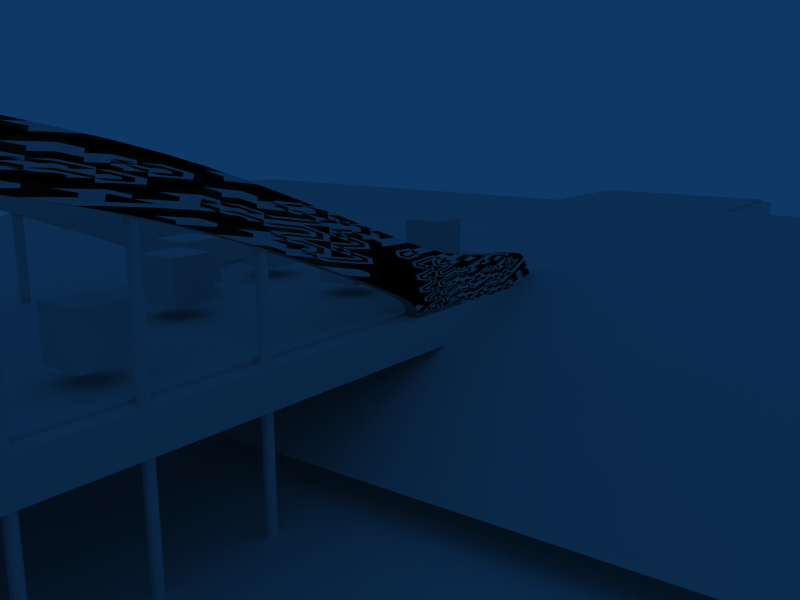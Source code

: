 # Source: bridge.blend  (saved by Blender 2.73.0; exported with 4.5.12 LTS)
import bpy
from mathutils import Matrix  # noqa: F401  (used for matrix-valued properties, if any)

bpy.ops.wm.read_factory_settings(use_empty=True)
scene = bpy.context.scene
scene.name = 'Scene'

# ---- collections
col_collection_1 = bpy.data.collections.new('Collection 1'); scene.collection.children.link(col_collection_1)

# ---- materials (node trees are filled in below, after node groups)
mat_material_006 = bpy.data.materials.new('Material.006')
mat_material_006.alpha_threshold = 0.0
mat_material_006.roughness = 0.5
mat_material_006.specular_intensity = 0.0
mat_material_006.line_color = (0.0, 0.0, 0.0, 1.0)
mat_material_007 = bpy.data.materials.new('Material.007')
mat_material_007.alpha_threshold = 0.0
mat_material_007.roughness = 0.5
mat_material_007.specular_intensity = 0.0
mat_material_007.line_color = (0.0, 0.0, 0.0, 1.0)
mat_material_002 = bpy.data.materials.new('Material.002')
mat_material_002.alpha_threshold = 0.0
mat_material_002.roughness = 0.5
mat_material_002.specular_intensity = 0.0
mat_material_002.line_color = (0.0, 0.0, 0.0, 1.0)
mat_material_004 = bpy.data.materials.new('Material.004')
mat_material_004.alpha_threshold = 0.0
mat_material_004.roughness = 0.5
mat_material_004.specular_intensity = 0.0
mat_material_004.line_color = (0.0, 0.0, 0.0, 1.0)
mat_material_001 = bpy.data.materials.new('Material.001')
mat_material_001.alpha_threshold = 0.0
mat_material_001.roughness = 0.5
mat_material_001.specular_intensity = 0.0
mat_material_001.line_color = (0.0, 0.0, 0.0, 1.0)
mat_material_005 = bpy.data.materials.new('Material.005')
mat_material_005.alpha_threshold = 0.0
mat_material_005.roughness = 0.5
mat_material_005.line_color = (0.0, 0.0, 0.0, 1.0)

# ---- node groups
ng_auto_smooth = bpy.data.node_groups.new('Auto Smooth', 'GeometryNodeTree')
_s = ng_auto_smooth.interface.new_socket(name='Geometry', in_out='OUTPUT', socket_type='NodeSocketGeometry')
_s = ng_auto_smooth.interface.new_socket(name='Geometry', in_out='INPUT', socket_type='NodeSocketGeometry')
_s = ng_auto_smooth.interface.new_socket(name='Angle', in_out='INPUT', socket_type='NodeSocketFloat')
_s.subtype = 'ANGLE'
_s.min_value = 0.0
_s.max_value = 3.142
ng_auto_smooth.is_modifier = True
_N = ng_auto_smooth.nodes; _L = ng_auto_smooth.links
n0 = _N.new('NodeGroupOutput'); n0.name = 'Group Output'; n0.location = (480, -100)
n1 = _N.new('NodeGroupInput'); n1.name = 'Group Input'; n1.location = (-420, -300)
n2 = _N.new('NodeGroupInput'); n2.name = 'Group Input.001'; n2.location = (-60, -100)
n3 = _N.new('GeometryNodeSetShadeSmooth'); n3.name = 'Set Shade Smooth'; n3.location = (120, -100)
n3.domain = 'EDGE'
n4 = _N.new('GeometryNodeSetShadeSmooth'); n4.name = 'Set Shade Smooth.001'; n4.location = (300, -100)
n5 = _N.new('GeometryNodeInputMeshEdgeAngle'); n5.name = 'Edge Angle'; n5.location = (-420, -220)
n6 = _N.new('GeometryNodeInputEdgeSmooth'); n6.name = 'Is Edge Smooth'; n6.location = (-60, -160)
n7 = _N.new('GeometryNodeInputShadeSmooth'); n7.name = 'Is Face Smooth'; n7.location = (-240, -340)
n8 = _N.new('FunctionNodeBooleanMath'); n8.name = 'Boolean Math'; n8.location = (-60, -220)
n9 = _N.new('FunctionNodeCompare'); n9.name = 'Compare'; n9.location = (-240, -180)
n9.operation = 'LESS_EQUAL'
_L.new(n5.outputs[0], n9.inputs[0])
_L.new(n4.outputs[0], n0.inputs[0])
_L.new(n1.outputs[1], n9.inputs[1])
_L.new(n9.outputs[0], n8.inputs[0])
_L.new(n7.outputs[0], n8.inputs[1])
_L.new(n2.outputs[0], n3.inputs[0])
_L.new(n6.outputs[0], n3.inputs[1])
_L.new(n3.outputs[0], n4.inputs[0])
_L.new(n8.outputs[0], n3.inputs[2])
n0.is_active_output = True

# ---- material node trees

# ---- world
world_world = bpy.data.worlds.new('World'); scene.world = world_world
world_world.color = (0.05656, 0.2208, 0.4)
world_world.use_sun_shadow = False
world_world.sun_shadow_jitter_overblur = 0.0
world_world.cycles.sampling_method = 'MANUAL'
world_world.cycles.sample_map_resolution = 256

# ---- cameras
cam_camera = bpy.data.cameras.new('Camera')
cam_camera.passepartout_alpha = 0.2
cam_camera.clip_end = 100.0
cam_camera.lens = 35.0
cam_camera.sensor_width = 32.0
cam_camera.sensor_height = 18.0
cam_camera.ortho_scale = 7.314
cam_camera.show_passepartout = False
cam_camera.show_safe_areas = True
cam_camera.dof.focus_distance = 0.0
cam_camera.dof.aperture_fstop = 128.0

# ---- lights
light_lamp = bpy.data.lights.new('Lamp', 'SPOT')
light_lamp.transmission_factor = 0.0
light_lamp.energy = 70.0
light_lamp.shadow_buffer_clip_start = 0.5
light_lamp.shadow_soft_size = 1.0
light_lamp.shadow_maximum_resolution = 0.006
light_lamp.use_absolute_resolution = True
light_lamp.cycles.use_multiple_importance_sampling = False
light_spot_001 = bpy.data.lights.new('Spot.001', 'POINT')
light_spot_001.transmission_factor = 0.0
light_spot_001.cutoff_distance = 30.0
light_spot_001.energy = 70.0
light_spot_001.shadow_buffer_clip_start = 1.001
light_spot_001.shadow_soft_size = 1.0
light_spot_001.shadow_maximum_resolution = 0.006
light_spot_001.use_absolute_resolution = True
light_spot_001.cycles.use_multiple_importance_sampling = False

# ---- meshes
me_cube_011 = bpy.data.meshes.new('Cube.011')
me_cube_011.from_pydata([(-1.0, -1.0, -1.0), (-1.0, 1.0, -1.0), (1.0, 1.0, -1.0), (1.0, -1.0, -1.0), (-1.0, -1.0, 1.0), (-1.0, 1.0, 1.0), (1.0, 1.0, 1.0), (1.0, -1.0, 1.0)], [], [(4, 5, 1, 0), (5, 6, 2, 1), (6, 7, 3, 2), (7, 4, 0, 3), (0, 1, 2, 3), (7, 6, 5, 4)])
me_cube_011.use_remesh_preserve_volume = False
me_cube_011.use_remesh_preserve_attributes = False
me_cube_011.use_mirror_vertex_groups = False
me_cube_011.update()
me_cube_010 = bpy.data.meshes.new('Cube.010')
me_cube_010.from_pydata([(-1.0, -1.0, -1.0), (-1.0, 1.0, -1.0), (1.0, 1.0, -1.0), (1.0, -1.0, -1.0), (-1.0, -1.0, 1.0), (-1.0, 1.0, 1.0), (1.0, 1.0, 1.0), (1.0, -1.0, 1.0)], [], [(4, 5, 1, 0), (5, 6, 2, 1), (6, 7, 3, 2), (7, 4, 0, 3), (0, 1, 2, 3), (7, 6, 5, 4)])
me_cube_010.use_remesh_preserve_volume = False
me_cube_010.use_remesh_preserve_attributes = False
me_cube_010.use_mirror_vertex_groups = False
me_cube_010.update()
me_cube_009 = bpy.data.meshes.new('Cube.009')
me_cube_009.from_pydata([(-1.0, -1.0, -1.0), (-1.0, 1.0, -1.0), (1.0, 1.0, -1.0), (1.0, -1.0, -1.0), (-1.0, -1.0, 1.0), (-1.0, 1.0, 1.0), (1.0, 1.0, 1.0), (1.0, -1.0, 1.0)], [], [(4, 5, 1, 0), (5, 6, 2, 1), (6, 7, 3, 2), (7, 4, 0, 3), (0, 1, 2, 3), (7, 6, 5, 4)])
me_cube_009.use_remesh_preserve_volume = False
me_cube_009.use_remesh_preserve_attributes = False
me_cube_009.use_mirror_vertex_groups = False
me_cube_009.update()
me_cube_008 = bpy.data.meshes.new('Cube.008')
me_cube_008.from_pydata([(-1.0, -1.0, -1.0), (-1.0, 1.0, -1.0), (1.0, 1.0, -1.0), (1.0, -1.0, -1.0), (-1.0, -1.0, 1.0), (-1.0, 1.0, 1.0), (1.0, 1.0, 1.0), (1.0, -1.0, 1.0)], [], [(4, 5, 1, 0), (5, 6, 2, 1), (6, 7, 3, 2), (7, 4, 0, 3), (0, 1, 2, 3), (7, 6, 5, 4)])
me_cube_008.use_remesh_preserve_volume = False
me_cube_008.use_remesh_preserve_attributes = False
me_cube_008.use_mirror_vertex_groups = False
me_cube_008.update()
me_cube_007 = bpy.data.meshes.new('Cube.007')
me_cube_007.from_pydata([(-1.0, -1.0, -1.0), (-1.0, 1.0, -1.0), (1.0, 1.0, -1.0), (1.0, -1.0, -1.0), (-1.0, -1.0, 1.0), (-1.0, 1.0, 1.0), (1.0, 1.0, 1.0), (1.0, -1.0, 1.0)], [], [(4, 5, 1, 0), (5, 6, 2, 1), (6, 7, 3, 2), (7, 4, 0, 3), (0, 1, 2, 3), (7, 6, 5, 4)])
me_cube_007.use_remesh_preserve_volume = False
me_cube_007.use_remesh_preserve_attributes = False
me_cube_007.use_mirror_vertex_groups = False
me_cube_007.update()
me_cube_006 = bpy.data.meshes.new('Cube.006')
me_cube_006.from_pydata([(-1.0, -1.0, -1.0), (-1.0, 1.0, -1.0), (1.0, 1.0, -1.0), (1.0, -1.0, -1.0), (-1.0, -1.0, 1.0), (-1.0, 1.0, 1.0), (1.0, 1.0, 1.0), (1.0, -1.0, 1.0)], [], [(4, 5, 1, 0), (5, 6, 2, 1), (6, 7, 3, 2), (7, 4, 0, 3), (0, 1, 2, 3), (7, 6, 5, 4)])
me_cube_006.use_remesh_preserve_volume = False
me_cube_006.use_remesh_preserve_attributes = False
me_cube_006.use_mirror_vertex_groups = False
me_cube_006.update()
me_cube_000 = bpy.data.meshes.new('Cube.000')
me_cube_000.from_pydata([(-1.0, -1.0, -1.0), (-1.0, 1.0, -1.0), (1.0, 1.0, -1.0), (1.0, -1.0, -1.0), (-1.0, -1.0, 1.0), (-1.0, 1.0, 1.0), (1.0, 1.0, 1.0), (1.0, -1.0, 1.0)], [], [(4, 5, 1, 0), (5, 6, 2, 1), (6, 7, 3, 2), (7, 4, 0, 3), (0, 1, 2, 3), (7, 6, 5, 4)])
me_cube_000.use_remesh_preserve_volume = False
me_cube_000.use_remesh_preserve_attributes = False
me_cube_000.use_mirror_vertex_groups = False
me_cube_000.update()
me_cube_004 = bpy.data.meshes.new('Cube.004')
me_cube_004.from_pydata([(-1.0, -1.0, -1.0), (-1.0, 1.0, -1.0), (1.0, 1.0, -1.0), (1.0, -1.0, -1.0), (-1.0, -1.0, 1.0), (-1.0, 1.0, 1.0), (1.0, 1.0, 1.0), (1.0, -1.0, 1.0)], [], [(4, 5, 1, 0), (5, 6, 2, 1), (6, 7, 3, 2), (7, 4, 0, 3), (0, 1, 2, 3), (7, 6, 5, 4)])
me_cube_004.use_remesh_preserve_volume = False
me_cube_004.use_remesh_preserve_attributes = False
me_cube_004.use_mirror_vertex_groups = False
me_cube_004.update()
me_cube_003 = bpy.data.meshes.new('Cube.003')
me_cube_003.from_pydata([(-1.0, -1.0, -1.0), (-1.0, 1.0, -1.0), (1.0, 1.0, -1.0), (1.0, -1.0, -1.0), (-1.0, -1.0, 1.0), (-1.0, 1.0, 1.0), (1.0, 1.0, 1.0), (1.0, -1.0, 1.0)], [], [(4, 5, 1, 0), (5, 6, 2, 1), (6, 7, 3, 2), (7, 4, 0, 3), (0, 1, 2, 3), (7, 6, 5, 4)])
me_cube_003.use_remesh_preserve_volume = False
me_cube_003.use_remesh_preserve_attributes = False
me_cube_003.use_mirror_vertex_groups = False
me_cube_003.update()
me_cube_005 = bpy.data.meshes.new('Cube.005')
me_cube_005.from_pydata([(-1.0, -1.0, -1.0), (-1.0, 1.0, -1.0), (1.0, 1.0, -1.0), (1.0, -1.0, -1.0), (-1.0, -1.0, 1.0), (-1.0, 1.0, 1.0), (1.0, 1.0, 1.0), (1.0, -1.0, 1.0)], [], [(4, 5, 1, 0), (5, 6, 2, 1), (6, 7, 3, 2), (7, 4, 0, 3), (0, 1, 2, 3), (7, 6, 5, 4)])
me_cube_005.use_remesh_preserve_volume = False
me_cube_005.use_remesh_preserve_attributes = False
me_cube_005.use_mirror_vertex_groups = False
me_cube_005.update()
me_cube_012 = bpy.data.meshes.new('Cube.012')
me_cube_012.from_pydata([(-1.69, -0.21, -0.545), (-2.307, -0.21, -0.5442), (-1.548, -0.21, -0.2688), (-2.198, -0.21, -0.3952), (-2.019, -0.21, -0.5563), (-1.951, -0.21, -0.3743), (-1.652, -0.21, -0.4473), (-2.252, -0.21, -0.4697), (-1.985, -0.21, -0.465), (-1.842, -0.21, -0.5436), (-2.166, -0.21, -0.5518), (-1.772, -0.21, -0.3472), (-2.091, -0.21, -0.3938), (-1.666, -0.21, -0.4817), (-1.604, -0.21, -0.3607), (-2.28, -0.21, -0.5069), (-2.225, -0.21, -0.4324), (-1.967, -0.21, -0.419), (-1.806, -0.21, -0.4519), (-2.003, -0.21, -0.5111), (-2.129, -0.21, -0.4735), (-1.788, -0.21, -0.3983), (-1.82, -0.21, -0.4882), (-2.111, -0.21, -0.4341), (-2.148, -0.21, -0.5126), (-1.258, -0.21, -0.161), (-1.243, -0.21, -0.2223), (-1.227, -0.21, -0.2775), (-0.9028, -0.21, -0.03205), (-0.8882, -0.21, -0.09333), (-0.872, -0.21, -0.1485), (-0.4653, -0.21, 0.06329), (-0.4508, -0.21, 0.002005), (-0.4346, -0.21, -0.05321), (-0.225, -0.21, 0.04139), (-0.2286, -0.21, 0.1043), (-0.2186, -0.21, -0.0158), (0.0, -0.21, 0.05279), (0.0, -0.21, 0.1157), (0.0, -0.21, -0.004405), (0.0, -0.17, -0.004405), (0.0, -0.17, 0.1157), (0.0, -0.17, 0.05279), (-0.2186, -0.17, -0.0158), (-0.2286, -0.17, 0.1043), (-0.225, -0.17, 0.04139), (-0.4346, -0.17, -0.05321), (-0.4508, -0.17, 0.002005), (-0.4653, -0.17, 0.06329), (-0.872, -0.17, -0.1485), (-0.8882, -0.17, -0.09333), (-0.9028, -0.17, -0.03205), (-1.227, -0.17, -0.2775), (-1.243, -0.17, -0.2223), (-1.258, -0.17, -0.161), (-2.148, -0.17, -0.5126), (-2.111, -0.17, -0.4341), (-1.82, -0.17, -0.4882), (-1.788, -0.17, -0.3983), (-2.129, -0.17, -0.4735), (-2.003, -0.17, -0.5111), (-1.806, -0.17, -0.4519), (-1.967, -0.17, -0.419), (-2.225, -0.17, -0.4324), (-2.28, -0.17, -0.5069), (-1.604, -0.17, -0.3607), (-1.666, -0.17, -0.4817), (-2.091, -0.17, -0.3938), (-1.772, -0.17, -0.3472), (-2.166, -0.17, -0.5518), (-1.842, -0.17, -0.5436), (-1.985, -0.17, -0.465), (-2.252, -0.17, -0.4697), (-1.652, -0.17, -0.4473), (-1.951, -0.17, -0.3743), (-2.019, -0.17, -0.5563), (-2.198, -0.17, -0.3952), (-1.548, -0.17, -0.2688), (-2.307, -0.17, -0.5442), (-1.69, -0.17, -0.545)], [], [(14, 2, 11, 21), (6, 14, 21, 18), (21, 11, 5, 17), (18, 21, 17, 8), (13, 6, 18, 22), (0, 13, 22, 9), (22, 18, 8, 19), (9, 22, 19, 4), (17, 5, 12, 23), (8, 17, 23, 20), (23, 12, 3, 16), (20, 23, 16, 7), (19, 8, 20, 24), (4, 19, 24, 10), (24, 20, 7, 15), (10, 24, 15, 1), (2, 14, 26, 25), (14, 6, 27, 26), (25, 26, 29, 28), (26, 27, 30, 29), (28, 29, 32, 31), (29, 30, 33, 32), (31, 32, 34, 35), (32, 33, 36, 34), (35, 34, 37, 38), (34, 36, 39, 37), (39, 36, 43, 40), (35, 38, 41, 44), (36, 33, 46, 43), (31, 35, 44, 48), (33, 30, 49, 46), (28, 31, 48, 51), (30, 27, 52, 49), (25, 28, 51, 54), (27, 6, 73, 52), (2, 25, 54, 77), (7, 16, 63, 72), (16, 3, 76, 63), (15, 7, 72, 64), (1, 15, 64, 78), (6, 13, 66, 73), (13, 0, 79, 66), (3, 12, 67, 76), (12, 5, 74, 67), (11, 2, 77, 68), (5, 11, 68, 74), (10, 1, 78, 69), (4, 10, 69, 75), (0, 9, 70, 79), (9, 4, 75, 70), (68, 77, 65, 58), (58, 65, 73, 61), (74, 68, 58, 62), (62, 58, 61, 71), (61, 73, 66, 57), (57, 66, 79, 70), (71, 61, 57, 60), (60, 57, 70, 75), (67, 74, 62, 56), (56, 62, 71, 59), (76, 67, 56, 63), (63, 56, 59, 72), (59, 71, 60, 55), (55, 60, 75, 69), (72, 59, 55, 64), (64, 55, 69, 78), (53, 65, 77, 54), (52, 73, 65, 53), (50, 53, 54, 51), (49, 52, 53, 50), (47, 50, 51, 48), (46, 49, 50, 47), (45, 47, 48, 44), (43, 46, 47, 45), (42, 45, 44, 41), (40, 43, 45, 42)])
me_cube_012.polygons.foreach_set('use_smooth', [True] * 76)
_k = {(5, 11): 1.0, (2, 11): 1.0, (5, 12): 1.0, (3, 12): 1.0, (0, 13): 1.0, (6, 13): 1.0, (1, 15): 1.0, (7, 15): 1.0, (3, 16): 1.0, (7, 16): 1.0, (2, 25): 1.0, (6, 27): 1.0, (25, 28): 1.0, (27, 30): 1.0, (28, 31): 1.0, (30, 33): 1.0, (31, 35): 1.0, (33, 36): 1.0, (35, 38): 1.0, (36, 39): 1.0, (40, 43): 1.0, (41, 44): 1.0, (43, 46): 1.0, (44, 48): 1.0, (46, 49): 1.0, (48, 51): 1.0, (49, 52): 1.0, (51, 54): 1.0, (52, 73): 1.0, (54, 77): 1.0, (63, 72): 1.0, (63, 76): 1.0, (64, 72): 1.0, (64, 78): 1.0, (66, 73): 1.0, (66, 79): 1.0, (67, 76): 1.0, (67, 74): 1.0, (68, 77): 1.0, (68, 74): 1.0}
me_cube_012.attributes.new('crease_edge', 'FLOAT', 'EDGE').data.foreach_set('value', [_k.get((min(e.vertices), max(e.vertices)), 0.0) for e in me_cube_012.edges])
_uv = me_cube_012.uv_layers.new(name='UVTex')
_uv.uv.foreach_set('vector', [0.4782, 0.6967, 0.7616, 1.156, -0.3613, 0.7639, -0.4376, 0.5087, 0.2419, 0.2637, 0.4782, 0.6967, -0.4376, 0.5087, -0.5324, 0.2406, 0.5624, 0.5087, 0.6387, 0.7639, -0.2564, 0.6285, -0.3343, 0.4049, 0.4676, 0.2406, 0.5624, 0.5087, -0.3343, 0.4049, -0.4231, 0.1752, 0.168, 0.09167, 0.2419, 0.2637, -0.5324, 0.2406, -0.6007, 0.05883, 0.04936, 0.7752, 0.168, 1.092, -0.6007, 1.059, -0.7108, 0.782, 0.3993, 0.05883, 0.4676, 0.2406, -0.4231, 0.1752, -0.5131, -0.05526, 0.2892, 0.782, 0.3993, 1.059, -0.5131, 0.9447, -0.5956, 0.7185, 0.6657, 0.4049, 0.7436, 0.6285, 0.04561, 0.5308, -0.05456, 0.3295, 0.5769, 0.1752, 0.6657, 0.4049, -0.05456, 0.3295, -0.1472, 0.1325, 0.9454, 0.3295, 1.046, 0.5308, 0.5088, 0.5241, 0.3733, 0.3379, 0.8528, 0.1325, 0.9454, 0.3295, 0.3733, 0.3379, 0.2378, 0.1516, 0.4869, 0.9447, 0.5769, 1.175, -0.1472, 1.133, -0.2377, 0.9368, 0.4044, 0.7185, 0.4869, 0.9447, -0.2377, 0.9368, -0.3282, 0.741, 0.7623, 0.9368, 0.8528, 1.133, 0.2378, 1.152, 0.1023, 0.9654, 0.6718, 0.741, 0.7623, 0.9368, 0.1023, 0.9654, -0.03319, 0.7791, 0.7616, 0.1562, 0.4782, -0.3033, 2.283, 0.3884, 2.21, 0.6948, 0.4782, 0.6967, 0.2419, 0.2637, 2.364, 1.112, 2.283, 1.388, 0.2103, 0.6948, 0.2829, 0.3884, 2.059, 1.033, 1.986, 1.34, 0.2829, 0.3884, 0.364, 0.1123, 2.14, 0.7573, 2.059, 1.033, 0.9861, 0.3398, 1.059, 0.03334, 3.246, 0.51, 3.173, 0.8165, 0.05882, 0.03334, 0.1399, -0.2427, 2.327, 0.2339, 2.246, 0.51, 0.1733, 0.8165, 0.246, 0.51, 1.375, 0.7069, 1.357, 1.021, 0.246, 0.51, 0.3271, 0.2339, 1.407, 0.421, 1.375, 0.7069, 0.3569, 0.02134, 0.3752, -0.2931, 1.5, -0.2361, 1.5, 0.07834, 0.3752, 0.7069, 0.4071, 0.421, 1.5, 0.478, 1.5, 0.7639, 0.5, 0.7754, -0.5929, 0.7754, -0.5929, 0.9754, 0.5, 0.9754, 0.3569, 0.7754, 1.5, 0.7754, 1.5, 0.9754, 0.3569, 0.9754, 0.4071, 0.7754, -0.6729, 0.7754, -0.6729, 0.9754, 0.4071, 0.9754, 0.1733, 0.7754, 1.357, 0.7754, 1.357, 0.9754, 0.1733, 0.9754, 0.3271, 0.7754, -1.86, 0.7754, -1.86, 0.9754, 0.3271, 0.9754, 0.9861, 0.7754, 3.173, 0.7754, 3.173, 0.9754, 0.9861, 0.9754, 0.1399, 0.7754, -1.636, 0.7754, -1.636, 0.9754, 0.1399, 0.9754, 0.2103, 0.7754, 1.986, 0.7754, 1.986, 0.9754, 0.2103, 0.9754, 0.364, 0.7754, -1.758, 0.7754, -1.758, 0.9754, 0.364, 0.9754, 0.7616, 0.7754, 2.21, 0.7754, 2.21, 0.9754, 0.7616, 0.9754, 0.7754, 0.1516, 0.7754, 0.3379, 0.9754, 0.3379, 0.9754, 0.1516, 0.7754, 0.3379, 0.7754, 0.5241, 0.9754, 0.5241, 0.9754, 0.3379, 0.7754, 0.9654, 0.7754, 1.152, 0.9754, 1.152, 0.9754, 0.9654, 0.7754, 0.7791, 0.7754, 0.9654, 0.9754, 0.9654, 0.9754, 0.7791, 0.7754, 0.2637, 0.7754, 0.09167, 0.9754, 0.09167, 0.9754, 0.2637, 0.7754, 0.09167, 0.7754, -0.2248, 0.9754, -0.2248, 0.9754, 0.09167, 0.5088, 0.7754, 1.046, 0.7754, 1.046, 0.9754, 0.5088, 0.9754, 0.04561, 0.7754, 0.7436, 0.7754, 0.7436, 0.9754, 0.04561, 0.9754, 0.6387, 0.7754, 1.762, 0.7754, 1.762, 0.9754, 0.6387, 0.9754, 0.7436, 0.7754, 1.639, 0.7754, 1.639, 0.9754, 0.7436, 0.9754, 0.6718, 0.7754, -0.03319, 0.7754, -0.03319, 0.9754, 0.6718, 0.9754, 0.4044, 0.7754, -0.3282, 0.7754, -0.3282, 0.9754, 0.4044, 0.9754, 0.04936, 0.7754, -0.7108, 0.7754, -0.7108, 0.9754, 0.04936, 0.9754, 0.2892, 0.7754, -0.5956, 0.7754, -0.5956, 0.9754, 0.2892, 0.9754, 0.6387, 0.7639, 1.762, 1.156, 1.478, 0.6967, 0.5624, 0.5087, 0.5624, 0.5087, 1.478, 0.6967, 1.242, 0.2637, 0.4676, 0.2406, 0.7436, 0.6285, 1.639, 0.7639, 1.562, 0.5087, 0.6657, 0.4049, 0.6657, 0.4049, 1.562, 0.5087, 1.468, 0.2406, 0.5769, 0.1752, 0.4676, 0.2406, 1.242, 0.2637, 1.168, 0.09167, 0.3993, 0.05883, 0.3993, 0.05883, 1.168, 0.09167, 1.049, -0.2248, 0.2892, -0.218, 0.5769, 0.1752, 1.468, 0.2406, 1.399, 0.05883, 0.4869, -0.05526, 0.4869, 0.9447, 1.399, 1.059, 1.289, 0.782, 0.4044, 0.7185, 0.04561, 0.5308, 0.7436, 0.6285, 0.6657, 0.4049, -0.05456, 0.3295, 0.9454, 0.3295, 1.666, 0.4049, 1.577, 0.1752, 0.8528, 0.1325, 0.5088, 0.5241, 1.046, 0.5308, 0.9454, 0.3295, 0.3733, 0.3379, 0.3733, 0.3379, 0.9454, 0.3295, 0.8528, 0.1325, 0.2378, 0.1516, 0.8528, 0.1325, 1.577, 0.1752, 1.487, -0.05526, 0.7623, -0.06323, 0.7623, 0.9368, 1.487, 0.9447, 1.404, 0.7185, 0.6718, 0.741, 0.2378, 0.1516, 0.8528, 0.1325, 0.7623, -0.06323, 0.1023, -0.03464, 0.1023, 0.9654, 0.7623, 0.9368, 0.6718, 0.741, -0.03319, 0.7791, 0.2829, 0.3884, -1.522, -0.3033, -1.238, 0.1562, 0.2103, 0.6948, 0.364, 0.1123, -1.758, -0.7363, -1.522, -0.3033, 0.2829, 0.3884, 0.05882, 0.03334, -1.717, -0.6116, -1.79, -0.3052, -0.01385, 0.3398, 0.1399, 0.7573, -1.636, 0.1123, -1.717, 0.3884, 0.05882, 1.033, 0.246, 0.51, -1.941, 0.03334, -2.014, 0.3398, 0.1733, 0.8165, 0.3271, 0.2339, -1.86, -0.2427, -1.941, 0.03334, 0.246, 0.51, 0.3752, 0.7069, -0.754, 0.51, -0.8267, 0.8165, 0.3569, 1.021, 0.4071, 0.421, -0.6729, 0.2339, -0.754, 0.51, 0.3752, 0.7069, 0.5, 0.7639, -0.6248, 0.7069, -0.6431, 1.021, 0.5, 1.078, 0.5, 0.478, -0.5929, 0.421, -0.6248, 0.7069, 0.5, 0.7639])
me_cube_012.materials.append(mat_material_006)
me_cube_012.use_remesh_preserve_volume = False
me_cube_012.use_remesh_preserve_attributes = False
me_cube_012.use_mirror_vertex_groups = False
me_cube_012.update()
me_circle = bpy.data.meshes.new('Circle')
me_circle.from_pydata([(0.0099, 0.009899, 0.0), (0.01293, 0.005358, 0.0), (0.014, -1.94e-08, 0.0), (0.01293, -0.005358, 0.0), (0.0099, -0.0099, 0.0), (0.005358, -0.01293, 0.0), (1.442e-07, -0.014, 0.0), (-0.005357, -0.01293, 0.0), (-0.009899, -0.0099, 0.0), (-0.01293, -0.005358, 0.0), (-0.014, -1.862e-08, 0.0), (-0.01293, 0.005358, 0.0), (-0.009899, 0.009899, 0.0), (-0.005357, 0.01293, 0.0), (1.512e-07, 0.014, 0.0), (0.005358, 0.01293, 0.0), (0.0099, 0.009899, -1.0), (0.01293, 0.005358, -1.0), (0.014, -1.94e-08, -1.0), (0.01293, -0.005358, -1.0), (0.0099, -0.0099, -1.0), (0.005358, -0.01293, -1.0), (1.442e-07, -0.014, -1.0), (-0.005357, -0.01293, -1.0), (-0.009899, -0.0099, -1.0), (-0.01293, -0.005358, -1.0), (-0.014, -1.862e-08, -1.0), (-0.01293, 0.005358, -1.0), (-0.009899, 0.009899, -1.0), (-0.005357, 0.01293, -1.0), (1.512e-07, 0.014, -1.0), (0.005358, 0.01293, -1.0), (0.0099, 0.009899, -0.5), (0.01293, 0.005358, -0.5), (0.014, -1.94e-08, -0.5), (0.01293, -0.005358, -0.5), (0.0099, -0.0099, -0.5), (0.005358, -0.01293, -0.5), (1.442e-07, -0.014, -0.5), (-0.005357, -0.01293, -0.5), (-0.009899, -0.0099, -0.5), (-0.01293, -0.005358, -0.5), (-0.014, -1.862e-08, -0.5), (-0.01293, 0.005358, -0.5), (-0.009899, 0.009899, -0.5), (-0.005357, 0.01293, -0.5), (1.512e-07, 0.014, -0.5), (0.005358, 0.01293, -0.5), (0.0099, 0.009899, -0.25), (0.0099, 0.009899, -0.75), (0.01293, 0.005358, -0.25), (0.01293, 0.005358, -0.75), (0.014, -1.94e-08, -0.25), (0.014, -1.94e-08, -0.75), (0.01293, -0.005358, -0.25), (0.01293, -0.005358, -0.75), (0.0099, -0.0099, -0.25), (0.0099, -0.0099, -0.75), (0.005358, -0.01293, -0.25), (0.005358, -0.01293, -0.75), (1.442e-07, -0.014, -0.25), (1.442e-07, -0.014, -0.75), (-0.005357, -0.01293, -0.25), (-0.005357, -0.01293, -0.75), (-0.009899, -0.0099, -0.25), (-0.009899, -0.0099, -0.75), (-0.01293, -0.005358, -0.25), (-0.01293, -0.005358, -0.75), (-0.014, -1.862e-08, -0.25), (-0.014, -1.862e-08, -0.75), (-0.01293, 0.005358, -0.25), (-0.01293, 0.005358, -0.75), (-0.009899, 0.009899, -0.25), (-0.009899, 0.009899, -0.75), (-0.005357, 0.01293, -0.25), (-0.005357, 0.01293, -0.75), (1.512e-07, 0.014, -0.25), (1.512e-07, 0.014, -0.75), (0.005358, 0.01293, -0.25), (0.005358, 0.01293, -0.75), (0.0099, 0.009899, -0.375), (0.0099, 0.009899, -0.125), (0.0099, 0.009899, -0.625), (0.0099, 0.009899, -0.875), (0.01293, 0.005358, -0.375), (0.01293, 0.005358, -0.125), (0.01293, 0.005358, -0.625), (0.01293, 0.005358, -0.875), (0.014, -1.94e-08, -0.375), (0.014, -1.94e-08, -0.125), (0.014, -1.94e-08, -0.625), (0.014, -1.94e-08, -0.875), (0.01293, -0.005358, -0.375), (0.01293, -0.005358, -0.125), (0.01293, -0.005358, -0.625), (0.01293, -0.005358, -0.875), (0.0099, -0.0099, -0.375), (0.0099, -0.0099, -0.125), (0.0099, -0.0099, -0.625), (0.0099, -0.0099, -0.875), (0.005358, -0.01293, -0.375), (0.005358, -0.01293, -0.125), (0.005358, -0.01293, -0.625), (0.005358, -0.01293, -0.875), (1.442e-07, -0.014, -0.375), (1.442e-07, -0.014, -0.125), (1.442e-07, -0.014, -0.625), (1.442e-07, -0.014, -0.875), (-0.005357, -0.01293, -0.375), (-0.005357, -0.01293, -0.125), (-0.005357, -0.01293, -0.625), (-0.005357, -0.01293, -0.875), (-0.009899, -0.0099, -0.375), (-0.009899, -0.0099, -0.125), (-0.009899, -0.0099, -0.625), (-0.009899, -0.0099, -0.875), (-0.01293, -0.005358, -0.375), (-0.01293, -0.005358, -0.125), (-0.01293, -0.005358, -0.625), (-0.01293, -0.005358, -0.875), (-0.014, -1.862e-08, -0.375), (-0.014, -1.862e-08, -0.125), (-0.014, -1.862e-08, -0.625), (-0.014, -1.862e-08, -0.875), (-0.01293, 0.005358, -0.375), (-0.01293, 0.005358, -0.125), (-0.01293, 0.005358, -0.625), (-0.01293, 0.005358, -0.875), (-0.009899, 0.009899, -0.375), (-0.009899, 0.009899, -0.125), (-0.009899, 0.009899, -0.625), (-0.009899, 0.009899, -0.875), (-0.005357, 0.01293, -0.375), (-0.005357, 0.01293, -0.125), (-0.005357, 0.01293, -0.625), (-0.005357, 0.01293, -0.875), (1.512e-07, 0.014, -0.375), (1.512e-07, 0.014, -0.125), (1.512e-07, 0.014, -0.625), (1.512e-07, 0.014, -0.875), (0.005358, 0.01293, -0.375), (0.005358, 0.01293, -0.125), (0.005358, 0.01293, -0.625), (0.005358, 0.01293, -0.875), (0.0099, 0.009899, -0.3125), (0.0099, 0.009899, -0.4375), (0.0099, 0.009899, -0.1875), (0.0099, 0.009899, -0.0625), (0.0099, 0.009899, -0.5625), (0.0099, 0.009899, -0.6875), (0.0099, 0.009899, -0.8125), (0.0099, 0.009899, -0.9375), (0.01293, 0.005358, -0.4375), (0.01293, 0.005358, -0.3125), (0.01293, 0.005358, -0.1875), (0.01293, 0.005358, -0.0625), (0.01293, 0.005358, -0.5625), (0.01293, 0.005358, -0.6875), (0.01293, 0.005358, -0.8125), (0.01293, 0.005358, -0.9375), (0.014, -1.94e-08, -0.4375), (0.014, -1.94e-08, -0.3125), (0.014, -1.94e-08, -0.1875), (0.014, -1.94e-08, -0.0625), (0.014, -1.94e-08, -0.5625), (0.014, -1.94e-08, -0.6875), (0.014, -1.94e-08, -0.8125), (0.014, -1.94e-08, -0.9375), (0.01293, -0.005358, -0.4375), (0.01293, -0.005358, -0.3125), (0.01293, -0.005358, -0.1875), (0.01293, -0.005358, -0.0625), (0.01293, -0.005358, -0.5625), (0.01293, -0.005358, -0.6875), (0.01293, -0.005358, -0.8125), (0.01293, -0.005358, -0.9375), (0.0099, -0.0099, -0.4375), (0.0099, -0.0099, -0.3125), (0.0099, -0.0099, -0.1875), (0.0099, -0.0099, -0.0625), (0.0099, -0.0099, -0.5625), (0.0099, -0.0099, -0.6875), (0.0099, -0.0099, -0.8125), (0.0099, -0.0099, -0.9375), (0.005358, -0.01293, -0.3125), (0.005358, -0.01293, -0.4375), (0.005358, -0.01293, -0.1875), (0.005358, -0.01293, -0.0625), (0.005358, -0.01293, -0.6875), (0.005358, -0.01293, -0.5625), (0.005358, -0.01293, -0.8125), (0.005358, -0.01293, -0.9375), (1.442e-07, -0.014, -0.4375), (1.442e-07, -0.014, -0.3125), (1.442e-07, -0.014, -0.1875), (1.442e-07, -0.014, -0.0625), (1.442e-07, -0.014, -0.5625), (1.442e-07, -0.014, -0.6875), (1.442e-07, -0.014, -0.8125), (1.442e-07, -0.014, -0.9375), (-0.005357, -0.01293, -0.4375), (-0.005357, -0.01293, -0.3125), (-0.005357, -0.01293, -0.1875), (-0.005357, -0.01293, -0.0625), (-0.005357, -0.01293, -0.6875), (-0.005357, -0.01293, -0.5625), (-0.005357, -0.01293, -0.8125), (-0.005357, -0.01293, -0.9375), (-0.009899, -0.0099, -0.4375), (-0.009899, -0.0099, -0.3125), (-0.009899, -0.0099, -0.1875), (-0.009899, -0.0099, -0.0625), (-0.009899, -0.0099, -0.5625), (-0.009899, -0.0099, -0.6875), (-0.009899, -0.0099, -0.8125), (-0.009899, -0.0099, -0.9375), (-0.01293, -0.005358, -0.4375), (-0.01293, -0.005358, -0.3125), (-0.01293, -0.005358, -0.1875), (-0.01293, -0.005358, -0.0625), (-0.01293, -0.005358, -0.5625), (-0.01293, -0.005358, -0.6875), (-0.01293, -0.005358, -0.8125), (-0.01293, -0.005358, -0.9375), (-0.014, -1.862e-08, -0.4375), (-0.014, -1.862e-08, -0.3125), (-0.014, -1.862e-08, -0.1875), (-0.014, -1.862e-08, -0.0625), (-0.014, -1.862e-08, -0.5625), (-0.014, -1.862e-08, -0.6875), (-0.014, -1.862e-08, -0.8125), (-0.014, -1.862e-08, -0.9375), (-0.01293, 0.005358, -0.3125), (-0.01293, 0.005358, -0.4375), (-0.01293, 0.005358, -0.1875), (-0.01293, 0.005358, -0.0625), (-0.01293, 0.005358, -0.6875), (-0.01293, 0.005358, -0.5625), (-0.01293, 0.005358, -0.8125), (-0.01293, 0.005358, -0.9375), (-0.009899, 0.009899, -0.3125), (-0.009899, 0.009899, -0.4375), (-0.009899, 0.009899, -0.1875), (-0.009899, 0.009899, -0.0625), (-0.009899, 0.009899, -0.6875), (-0.009899, 0.009899, -0.5625), (-0.009899, 0.009899, -0.8125), (-0.009899, 0.009899, -0.9375), (-0.005357, 0.01293, -0.3125), (-0.005357, 0.01293, -0.4375), (-0.005357, 0.01293, -0.1875), (-0.005357, 0.01293, -0.0625), (-0.005357, 0.01293, -0.6875), (-0.005357, 0.01293, -0.5625), (-0.005357, 0.01293, -0.8125), (-0.005357, 0.01293, -0.9375), (1.512e-07, 0.014, -0.3125), (1.512e-07, 0.014, -0.4375), (1.512e-07, 0.014, -0.1875), (1.512e-07, 0.014, -0.0625), (1.512e-07, 0.014, -0.6875), (1.512e-07, 0.014, -0.5625), (1.512e-07, 0.014, -0.8125), (1.512e-07, 0.014, -0.9375), (0.005358, 0.01293, -0.4375), (0.005358, 0.01293, -0.3125), (0.005358, 0.01293, -0.1875), (0.005358, 0.01293, -0.0625), (0.005358, 0.01293, -0.5625), (0.005358, 0.01293, -0.6875), (0.005358, 0.01293, -0.8125), (0.005358, 0.01293, -0.9375)], [], [(0, 1, 155, 147), (147, 155, 85, 81), (81, 85, 154, 146), (146, 154, 50, 48), (48, 50, 153, 144), (144, 153, 84, 80), (80, 84, 152, 145), (145, 152, 33, 32), (32, 33, 156, 148), (148, 156, 86, 82), (82, 86, 157, 149), (149, 157, 51, 49), (49, 51, 158, 150), (150, 158, 87, 83), (83, 87, 159, 151), (151, 159, 17, 16), (1, 2, 163, 155), (155, 163, 89, 85), (85, 89, 162, 154), (154, 162, 52, 50), (50, 52, 161, 153), (153, 161, 88, 84), (84, 88, 160, 152), (152, 160, 34, 33), (33, 34, 164, 156), (156, 164, 90, 86), (86, 90, 165, 157), (157, 165, 53, 51), (51, 53, 166, 158), (158, 166, 91, 87), (87, 91, 167, 159), (159, 167, 18, 17), (2, 3, 171, 163), (163, 171, 93, 89), (89, 93, 170, 162), (162, 170, 54, 52), (52, 54, 169, 161), (161, 169, 92, 88), (88, 92, 168, 160), (160, 168, 35, 34), (34, 35, 172, 164), (164, 172, 94, 90), (90, 94, 173, 165), (165, 173, 55, 53), (53, 55, 174, 166), (166, 174, 95, 91), (91, 95, 175, 167), (167, 175, 19, 18), (4, 179, 171, 3), (179, 97, 93, 171), (97, 178, 170, 93), (178, 56, 54, 170), (56, 177, 169, 54), (177, 96, 92, 169), (96, 176, 168, 92), (176, 36, 35, 168), (36, 180, 172, 35), (180, 98, 94, 172), (98, 181, 173, 94), (181, 57, 55, 173), (57, 182, 174, 55), (182, 99, 95, 174), (99, 183, 175, 95), (183, 20, 19, 175), (5, 187, 179, 4), (187, 101, 97, 179), (101, 186, 178, 97), (186, 58, 56, 178), (58, 184, 177, 56), (184, 100, 96, 177), (100, 185, 176, 96), (185, 37, 36, 176), (37, 189, 180, 36), (189, 102, 98, 180), (102, 188, 181, 98), (188, 59, 57, 181), (59, 190, 182, 57), (190, 103, 99, 182), (103, 191, 183, 99), (191, 21, 20, 183), (5, 6, 195, 187), (187, 195, 105, 101), (101, 105, 194, 186), (186, 194, 60, 58), (58, 60, 193, 184), (184, 193, 104, 100), (100, 104, 192, 185), (185, 192, 38, 37), (37, 38, 196, 189), (189, 196, 106, 102), (102, 106, 197, 188), (188, 197, 61, 59), (59, 61, 198, 190), (190, 198, 107, 103), (103, 107, 199, 191), (191, 199, 22, 21), (7, 203, 195, 6), (203, 109, 105, 195), (109, 202, 194, 105), (202, 62, 60, 194), (62, 201, 193, 60), (201, 108, 104, 193), (108, 200, 192, 104), (200, 39, 38, 192), (39, 205, 196, 38), (205, 110, 106, 196), (110, 204, 197, 106), (204, 63, 61, 197), (63, 206, 198, 61), (206, 111, 107, 198), (111, 207, 199, 107), (207, 23, 22, 199), (7, 8, 211, 203), (203, 211, 113, 109), (109, 113, 210, 202), (202, 210, 64, 62), (62, 64, 209, 201), (201, 209, 112, 108), (108, 112, 208, 200), (200, 208, 40, 39), (39, 40, 212, 205), (205, 212, 114, 110), (110, 114, 213, 204), (204, 213, 65, 63), (63, 65, 214, 206), (206, 214, 115, 111), (111, 115, 215, 207), (207, 215, 24, 23), (8, 9, 219, 211), (211, 219, 117, 113), (113, 117, 218, 210), (210, 218, 66, 64), (64, 66, 217, 209), (209, 217, 116, 112), (112, 116, 216, 208), (208, 216, 41, 40), (40, 41, 220, 212), (212, 220, 118, 114), (114, 118, 221, 213), (213, 221, 67, 65), (65, 67, 222, 214), (214, 222, 119, 115), (115, 119, 223, 215), (215, 223, 25, 24), (10, 227, 219, 9), (227, 121, 117, 219), (121, 226, 218, 117), (226, 68, 66, 218), (68, 225, 217, 66), (225, 120, 116, 217), (120, 224, 216, 116), (224, 42, 41, 216), (42, 228, 220, 41), (228, 122, 118, 220), (122, 229, 221, 118), (229, 69, 67, 221), (69, 230, 222, 67), (230, 123, 119, 222), (123, 231, 223, 119), (231, 26, 25, 223), (10, 11, 235, 227), (227, 235, 125, 121), (121, 125, 234, 226), (226, 234, 70, 68), (68, 70, 232, 225), (225, 232, 124, 120), (120, 124, 233, 224), (224, 233, 43, 42), (42, 43, 237, 228), (228, 237, 126, 122), (122, 126, 236, 229), (229, 236, 71, 69), (69, 71, 238, 230), (230, 238, 127, 123), (123, 127, 239, 231), (231, 239, 27, 26), (12, 243, 235, 11), (243, 129, 125, 235), (129, 242, 234, 125), (242, 72, 70, 234), (72, 240, 232, 70), (240, 128, 124, 232), (128, 241, 233, 124), (241, 44, 43, 233), (44, 245, 237, 43), (245, 130, 126, 237), (130, 244, 236, 126), (244, 73, 71, 236), (73, 246, 238, 71), (246, 131, 127, 238), (131, 247, 239, 127), (247, 28, 27, 239), (12, 13, 251, 243), (243, 251, 133, 129), (129, 133, 250, 242), (242, 250, 74, 72), (72, 74, 248, 240), (240, 248, 132, 128), (128, 132, 249, 241), (241, 249, 45, 44), (44, 45, 253, 245), (245, 253, 134, 130), (130, 134, 252, 244), (244, 252, 75, 73), (73, 75, 254, 246), (246, 254, 135, 131), (131, 135, 255, 247), (247, 255, 29, 28), (13, 14, 259, 251), (251, 259, 137, 133), (133, 137, 258, 250), (250, 258, 76, 74), (74, 76, 256, 248), (248, 256, 136, 132), (132, 136, 257, 249), (249, 257, 46, 45), (45, 46, 261, 253), (253, 261, 138, 134), (134, 138, 260, 252), (252, 260, 77, 75), (75, 77, 262, 254), (254, 262, 139, 135), (135, 139, 263, 255), (255, 263, 30, 29), (14, 15, 267, 259), (259, 267, 141, 137), (137, 141, 266, 258), (258, 266, 78, 76), (76, 78, 265, 256), (256, 265, 140, 136), (136, 140, 264, 257), (257, 264, 47, 46), (46, 47, 268, 261), (261, 268, 142, 138), (138, 142, 269, 260), (260, 269, 79, 77), (77, 79, 270, 262), (262, 270, 143, 139), (139, 143, 271, 263), (263, 271, 31, 30), (0, 147, 267, 15), (147, 81, 141, 267), (81, 146, 266, 141), (146, 48, 78, 266), (48, 144, 265, 78), (144, 80, 140, 265), (80, 145, 264, 140), (145, 32, 47, 264), (32, 148, 268, 47), (148, 82, 142, 268), (82, 149, 269, 142), (149, 49, 79, 269), (49, 150, 270, 79), (150, 83, 143, 270), (83, 151, 271, 143), (151, 16, 31, 271)])
me_circle.polygons.foreach_set('use_smooth', [True] * 256)
_uv = me_circle.uv_layers.new(name='UVTex')
_uv.uv.foreach_set('vector', [0.1807, 0.5, 0.158, 0.5, 0.158, 0.1875, 0.1807, 0.1875, 0.1807, 0.1875, 0.158, 0.1875, 0.158, -0.125, 0.1807, -0.125, 0.1807, 0.875, 0.158, 0.875, 0.158, 0.5625, 0.1807, 0.5625, 0.1807, 0.5625, 0.158, 0.5625, 0.158, 0.25, 0.1807, 0.25, 0.1807, 0.25, 0.158, 0.25, 0.158, -0.0625, 0.1807, -0.0625, 0.1807, 0.9375, 0.158, 0.9375, 0.158, 0.625, 0.1807, 0.625, 0.1807, 0.625, 0.158, 0.625, 0.158, 0.3125, 0.1807, 0.3125, 0.1807, 0.3125, 0.158, 0.3125, 0.158, 0.0, 0.1807, 0.0, 0.1807, 0.0, 0.158, 0.0, 0.158, -0.3125, 0.1807, -0.3125, 0.1807, 0.6875, 0.158, 0.6875, 0.158, 0.375, 0.1807, 0.375, 0.1807, 0.375, 0.158, 0.375, 0.158, 0.0625, 0.1807, 0.0625, 0.1807, 0.0625, 0.158, 0.0625, 0.158, -0.25, 0.1807, -0.25, 0.1807, 0.75, 0.158, 0.75, 0.158, 0.4375, 0.1807, 0.4375, 0.1807, 0.4375, 0.158, 0.4375, 0.158, 0.125, 0.1807, 0.125, 0.1807, 0.125, 0.158, 0.125, 0.158, -0.1875, 0.1807, -0.1875, 0.1807, 0.8125, 0.158, 0.8125, 0.158, 0.5, 0.1807, 0.5, 0.158, 0.5, 0.1313, 0.5, 0.1313, 0.1875, 0.158, 0.1875, 0.158, 0.1875, 0.1313, 0.1875, 0.1313, -0.125, 0.158, -0.125, 0.158, 0.875, 0.1313, 0.875, 0.1313, 0.5625, 0.158, 0.5625, 0.158, 0.5625, 0.1313, 0.5625, 0.1313, 0.25, 0.158, 0.25, 0.158, 0.25, 0.1313, 0.25, 0.1313, -0.0625, 0.158, -0.0625, 0.158, 0.9375, 0.1313, 0.9375, 0.1313, 0.625, 0.158, 0.625, 0.158, 0.625, 0.1313, 0.625, 0.1313, 0.3125, 0.158, 0.3125, 0.158, 0.3125, 0.1313, 0.3125, 0.1313, 0.0, 0.158, 0.0, 0.158, 0.0, 0.1313, 0.0, 0.1313, -0.3125, 0.158, -0.3125, 0.158, 0.6875, 0.1313, 0.6875, 0.1313, 0.375, 0.158, 0.375, 0.158, 0.375, 0.1313, 0.375, 0.1313, 0.0625, 0.158, 0.0625, 0.158, 0.0625, 0.1313, 0.0625, 0.1313, -0.25, 0.158, -0.25, 0.158, 0.75, 0.1313, 0.75, 0.1313, 0.4375, 0.158, 0.4375, 0.158, 0.4375, 0.1313, 0.4375, 0.1313, 0.125, 0.158, 0.125, 0.158, 0.125, 0.1313, 0.125, 0.1313, -0.1875, 0.158, -0.1875, 0.158, 0.8125, 0.1313, 0.8125, 0.1313, 0.5, 0.158, 0.5, 0.1313, 0.5, 0.1045, 0.5, 0.1045, 0.1875, 0.1313, 0.1875, 0.1313, 0.1875, 0.1045, 0.1875, 0.1045, -0.125, 0.1313, -0.125, 0.1313, 0.875, 0.1045, 0.875, 0.1045, 0.5625, 0.1313, 0.5625, 0.1313, 0.5625, 0.1045, 0.5625, 0.1045, 0.25, 0.1313, 0.25, 0.1313, 0.25, 0.1045, 0.25, 0.1045, -0.0625, 0.1313, -0.0625, 0.1313, 0.9375, 0.1045, 0.9375, 0.1045, 0.625, 0.1313, 0.625, 0.1313, 0.625, 0.1045, 0.625, 0.1045, 0.3125, 0.1313, 0.3125, 0.1313, 0.3125, 0.1045, 0.3125, 0.1045, 0.0, 0.1313, 0.0, 0.1313, 0.0, 0.1045, 0.0, 0.1045, -0.3125, 0.1313, -0.3125, 0.1313, 0.6875, 0.1045, 0.6875, 0.1045, 0.375, 0.1313, 0.375, 0.1313, 0.375, 0.1045, 0.375, 0.1045, 0.0625, 0.1313, 0.0625, 0.1313, 0.0625, 0.1045, 0.0625, 0.1045, -0.25, 0.1313, -0.25, 0.1313, 0.75, 0.1045, 0.75, 0.1045, 0.4375, 0.1313, 0.4375, 0.1313, 0.4375, 0.1045, 0.4375, 0.1045, 0.125, 0.1313, 0.125, 0.1313, 0.125, 0.1045, 0.125, 0.1045, -0.1875, 0.1313, -0.1875, 0.1313, 0.8125, 0.1045, 0.8125, 0.1045, 0.5, 0.1313, 0.5, 0.08175, 0.5, 0.08175, 0.1875, 0.1045, 0.1875, 0.1045, 0.5, 0.08175, 0.1875, 0.08175, -0.125, 0.1045, -0.125, 0.1045, 0.1875, 0.08175, 0.875, 0.08175, 0.5625, 0.1045, 0.5625, 0.1045, 0.875, 0.08175, 0.5625, 0.08175, 0.25, 0.1045, 0.25, 0.1045, 0.5625, 0.08175, 0.25, 0.08175, -0.0625, 0.1045, -0.0625, 0.1045, 0.25, 0.08175, 0.9375, 0.08175, 0.625, 0.1045, 0.625, 0.1045, 0.9375, 0.08175, 0.625, 0.08175, 0.3125, 0.1045, 0.3125, 0.1045, 0.625, 0.08175, 0.3125, 0.08175, 0.0, 0.1045, 0.0, 0.1045, 0.3125, 0.08175, 0.0, 0.08175, -0.3125, 0.1045, -0.3125, 0.1045, 0.0, 0.08175, 0.6875, 0.08175, 0.375, 0.1045, 0.375, 0.1045, 0.6875, 0.08175, 0.375, 0.08175, 0.0625, 0.1045, 0.0625, 0.1045, 0.375, 0.08175, 0.0625, 0.08175, -0.25, 0.1045, -0.25, 0.1045, 0.0625, 0.08175, 0.75, 0.08175, 0.4375, 0.1045, 0.4375, 0.1045, 0.75, 0.08175, 0.4375, 0.08175, 0.125, 0.1045, 0.125, 0.1045, 0.4375, 0.08175, 0.125, 0.08175, -0.1875, 0.1045, -0.1875, 0.1045, 0.125, 0.08175, 0.8125, 0.08175, 0.5, 0.1045, 0.5, 0.1045, 0.8125, 0.7638, 0.5, 0.7638, 0.1875, 0.7866, 0.1875, 0.7866, 0.5, 0.7638, 0.1875, 0.7638, -0.125, 0.7866, -0.125, 0.7866, 0.1875, 0.7638, 0.875, 0.7638, 0.5625, 0.7866, 0.5625, 0.7866, 0.875, 0.7638, 0.5625, 0.7638, 0.25, 0.7866, 0.25, 0.7866, 0.5625, 0.7638, 0.25, 0.7638, -0.0625, 0.7866, -0.0625, 0.7866, 0.25, 0.7638, 0.9375, 0.7638, 0.625, 0.7866, 0.625, 0.7866, 0.9375, 0.7638, 0.625, 0.7638, 0.3125, 0.7866, 0.3125, 0.7866, 0.625, 0.7638, 0.3125, 0.7638, 0.0, 0.7866, 0.0, 0.7866, 0.3125, 0.7638, 0.0, 0.7638, -0.3125, 0.7866, -0.3125, 0.7866, 0.0, 0.7638, 0.6875, 0.7638, 0.375, 0.7866, 0.375, 0.7866, 0.6875, 0.7638, 0.375, 0.7638, 0.0625, 0.7866, 0.0625, 0.7866, 0.375, 0.7638, 0.0625, 0.7638, -0.25, 0.7866, -0.25, 0.7866, 0.0625, 0.7638, 0.75, 0.7638, 0.4375, 0.7866, 0.4375, 0.7866, 0.75, 0.7638, 0.4375, 0.7638, 0.125, 0.7866, 0.125, 0.7866, 0.4375, 0.7638, 0.125, 0.7638, -0.1875, 0.7866, -0.1875, 0.7866, 0.125, 0.7638, 0.8125, 0.7638, 0.5, 0.7866, 0.5, 0.7866, 0.8125, 0.7638, 0.5, 0.7371, 0.5, 0.7371, 0.1875, 0.7638, 0.1875, 0.7638, 0.1875, 0.7371, 0.1875, 0.7371, -0.125, 0.7638, -0.125, 0.7638, 0.875, 0.7371, 0.875, 0.7371, 0.5625, 0.7638, 0.5625, 0.7638, 0.5625, 0.7371, 0.5625, 0.7371, 0.25, 0.7638, 0.25, 0.7638, 0.25, 0.7371, 0.25, 0.7371, -0.0625, 0.7638, -0.0625, 0.7638, 0.9375, 0.7371, 0.9375, 0.7371, 0.625, 0.7638, 0.625, 0.7638, 0.625, 0.7371, 0.625, 0.7371, 0.3125, 0.7638, 0.3125, 0.7638, 0.3125, 0.7371, 0.3125, 0.7371, 0.0, 0.7638, 0.0, 0.7638, 0.0, 0.7371, 0.0, 0.7371, -0.3125, 0.7638, -0.3125, 0.7638, 0.6875, 0.7371, 0.6875, 0.7371, 0.375, 0.7638, 0.375, 0.7638, 0.375, 0.7371, 0.375, 0.7371, 0.0625, 0.7638, 0.0625, 0.7638, 0.0625, 0.7371, 0.0625, 0.7371, -0.25, 0.7638, -0.25, 0.7638, 0.75, 0.7371, 0.75, 0.7371, 0.4375, 0.7638, 0.4375, 0.7638, 0.4375, 0.7371, 0.4375, 0.7371, 0.125, 0.7638, 0.125, 0.7638, 0.125, 0.7371, 0.125, 0.7371, -0.1875, 0.7638, -0.1875, 0.7638, 0.8125, 0.7371, 0.8125, 0.7371, 0.5, 0.7638, 0.5, 0.7103, 0.5, 0.7103, 0.1875, 0.7371, 0.1875, 0.7371, 0.5, 0.7103, 0.1875, 0.7103, -0.125, 0.7371, -0.125, 0.7371, 0.1875, 0.7103, 0.875, 0.7103, 0.5625, 0.7371, 0.5625, 0.7371, 0.875, 0.7103, 0.5625, 0.7103, 0.25, 0.7371, 0.25, 0.7371, 0.5625, 0.7103, 0.25, 0.7103, -0.0625, 0.7371, -0.0625, 0.7371, 0.25, 0.7103, 0.9375, 0.7103, 0.625, 0.7371, 0.625, 0.7371, 0.9375, 0.7103, 0.625, 0.7103, 0.3125, 0.7371, 0.3125, 0.7371, 0.625, 0.7103, 0.3125, 0.7103, 0.0, 0.7371, 0.0, 0.7371, 0.3125, 0.7103, 0.0, 0.7103, -0.3125, 0.7371, -0.3125, 0.7371, 0.0, 0.7103, 0.6875, 0.7103, 0.375, 0.7371, 0.375, 0.7371, 0.6875, 0.7103, 0.375, 0.7103, 0.0625, 0.7371, 0.0625, 0.7371, 0.375, 0.7103, 0.0625, 0.7103, -0.25, 0.7371, -0.25, 0.7371, 0.0625, 0.7103, 0.75, 0.7103, 0.4375, 0.7371, 0.4375, 0.7371, 0.75, 0.7103, 0.4375, 0.7103, 0.125, 0.7371, 0.125, 0.7371, 0.4375, 0.7103, 0.125, 0.7103, -0.1875, 0.7371, -0.1875, 0.7371, 0.125, 0.7103, 0.8125, 0.7103, 0.5, 0.7371, 0.5, 0.7371, 0.8125, 0.7103, 0.5, 0.6876, 0.5, 0.6876, 0.1875, 0.7103, 0.1875, 0.7103, 0.1875, 0.6876, 0.1875, 0.6876, -0.125, 0.7103, -0.125, 0.7103, 0.875, 0.6876, 0.875, 0.6876, 0.5625, 0.7103, 0.5625, 0.7103, 0.5625, 0.6876, 0.5625, 0.6876, 0.25, 0.7103, 0.25, 0.7103, 0.25, 0.6876, 0.25, 0.6876, -0.0625, 0.7103, -0.0625, 0.7103, 0.9375, 0.6876, 0.9375, 0.6876, 0.625, 0.7103, 0.625, 0.7103, 0.625, 0.6876, 0.625, 0.6876, 0.3125, 0.7103, 0.3125, 0.7103, 0.3125, 0.6876, 0.3125, 0.6876, 0.0, 0.7103, 0.0, 0.7103, 0.0, 0.6876, 0.0, 0.6876, -0.3125, 0.7103, -0.3125, 0.7103, 0.6875, 0.6876, 0.6875, 0.6876, 0.375, 0.7103, 0.375, 0.7103, 0.375, 0.6876, 0.375, 0.6876, 0.0625, 0.7103, 0.0625, 0.7103, 0.0625, 0.6876, 0.0625, 0.6876, -0.25, 0.7103, -0.25, 0.7103, 0.75, 0.6876, 0.75, 0.6876, 0.4375, 0.7103, 0.4375, 0.7103, 0.4375, 0.6876, 0.4375, 0.6876, 0.125, 0.7103, 0.125, 0.7103, 0.125, 0.6876, 0.125, 0.6876, -0.1875, 0.7103, -0.1875, 0.7103, 0.8125, 0.6876, 0.8125, 0.6876, 0.5, 0.7103, 0.5, 0.08175, 0.5, 0.1045, 0.5, 0.1045, 0.1875, 0.08175, 0.1875, 0.08175, 0.1875, 0.1045, 0.1875, 0.1045, -0.125, 0.08175, -0.125, 0.08175, 0.875, 0.1045, 0.875, 0.1045, 0.5625, 0.08175, 0.5625, 0.08175, 0.5625, 0.1045, 0.5625, 0.1045, 0.25, 0.08175, 0.25, 0.08175, 0.25, 0.1045, 0.25, 0.1045, -0.0625, 0.08175, -0.0625, 0.08175, 0.9375, 0.1045, 0.9375, 0.1045, 0.625, 0.08175, 0.625, 0.08175, 0.625, 0.1045, 0.625, 0.1045, 0.3125, 0.08175, 0.3125, 0.08175, 0.3125, 0.1045, 0.3125, 0.1045, 0.0, 0.08175, 0.0, 0.08175, 0.0, 0.1045, 0.0, 0.1045, -0.3125, 0.08175, -0.3125, 0.08175, 0.6875, 0.1045, 0.6875, 0.1045, 0.375, 0.08175, 0.375, 0.08175, 0.375, 0.1045, 0.375, 0.1045, 0.0625, 0.08175, 0.0625, 0.08175, 0.0625, 0.1045, 0.0625, 0.1045, -0.25, 0.08175, -0.25, 0.08175, 0.75, 0.1045, 0.75, 0.1045, 0.4375, 0.08175, 0.4375, 0.08175, 0.4375, 0.1045, 0.4375, 0.1045, 0.125, 0.08175, 0.125, 0.08175, 0.125, 0.1045, 0.125, 0.1045, -0.1875, 0.08175, -0.1875, 0.08175, 0.8125, 0.1045, 0.8125, 0.1045, 0.5, 0.08175, 0.5, 0.1313, 0.5, 0.1313, 0.1875, 0.1045, 0.1875, 0.1045, 0.5, 0.1313, 0.1875, 0.1313, -0.125, 0.1045, -0.125, 0.1045, 0.1875, 0.1313, 0.875, 0.1313, 0.5625, 0.1045, 0.5625, 0.1045, 0.875, 0.1313, 0.5625, 0.1313, 0.25, 0.1045, 0.25, 0.1045, 0.5625, 0.1313, 0.25, 0.1313, -0.0625, 0.1045, -0.0625, 0.1045, 0.25, 0.1313, 0.9375, 0.1313, 0.625, 0.1045, 0.625, 0.1045, 0.9375, 0.1313, 0.625, 0.1313, 0.3125, 0.1045, 0.3125, 0.1045, 0.625, 0.1313, 0.3125, 0.1313, 0.0, 0.1045, 0.0, 0.1045, 0.3125, 0.1313, 0.0, 0.1313, -0.3125, 0.1045, -0.3125, 0.1045, 0.0, 0.1313, 0.6875, 0.1313, 0.375, 0.1045, 0.375, 0.1045, 0.6875, 0.1313, 0.375, 0.1313, 0.0625, 0.1045, 0.0625, 0.1045, 0.375, 0.1313, 0.0625, 0.1313, -0.25, 0.1045, -0.25, 0.1045, 0.0625, 0.1313, 0.75, 0.1313, 0.4375, 0.1045, 0.4375, 0.1045, 0.75, 0.1313, 0.4375, 0.1313, 0.125, 0.1045, 0.125, 0.1045, 0.4375, 0.1313, 0.125, 0.1313, -0.1875, 0.1045, -0.1875, 0.1045, 0.125, 0.1313, 0.8125, 0.1313, 0.5, 0.1045, 0.5, 0.1045, 0.8125, 0.1313, 0.5, 0.158, 0.5, 0.158, 0.1875, 0.1313, 0.1875, 0.1313, 0.1875, 0.158, 0.1875, 0.158, -0.125, 0.1313, -0.125, 0.1313, 0.875, 0.158, 0.875, 0.158, 0.5625, 0.1313, 0.5625, 0.1313, 0.5625, 0.158, 0.5625, 0.158, 0.25, 0.1313, 0.25, 0.1313, 0.25, 0.158, 0.25, 0.158, -0.0625, 0.1313, -0.0625, 0.1313, 0.9375, 0.158, 0.9375, 0.158, 0.625, 0.1313, 0.625, 0.1313, 0.625, 0.158, 0.625, 0.158, 0.3125, 0.1313, 0.3125, 0.1313, 0.3125, 0.158, 0.3125, 0.158, 0.0, 0.1313, 0.0, 0.1313, 0.0, 0.158, 0.0, 0.158, -0.3125, 0.1313, -0.3125, 0.1313, 0.6875, 0.158, 0.6875, 0.158, 0.375, 0.1313, 0.375, 0.1313, 0.375, 0.158, 0.375, 0.158, 0.0625, 0.1313, 0.0625, 0.1313, 0.0625, 0.158, 0.0625, 0.158, -0.25, 0.1313, -0.25, 0.1313, 0.75, 0.158, 0.75, 0.158, 0.4375, 0.1313, 0.4375, 0.1313, 0.4375, 0.158, 0.4375, 0.158, 0.125, 0.1313, 0.125, 0.1313, 0.125, 0.158, 0.125, 0.158, -0.1875, 0.1313, -0.1875, 0.1313, 0.8125, 0.158, 0.8125, 0.158, 0.5, 0.1313, 0.5, 0.1807, 0.5, 0.1807, 0.1875, 0.158, 0.1875, 0.158, 0.5, 0.1807, 0.1875, 0.1807, -0.125, 0.158, -0.125, 0.158, 0.1875, 0.1807, 0.875, 0.1807, 0.5625, 0.158, 0.5625, 0.158, 0.875, 0.1807, 0.5625, 0.1807, 0.25, 0.158, 0.25, 0.158, 0.5625, 0.1807, 0.25, 0.1807, -0.0625, 0.158, -0.0625, 0.158, 0.25, 0.1807, 0.9375, 0.1807, 0.625, 0.158, 0.625, 0.158, 0.9375, 0.1807, 0.625, 0.1807, 0.3125, 0.158, 0.3125, 0.158, 0.625, 0.1807, 0.3125, 0.1807, 0.0, 0.158, 0.0, 0.158, 0.3125, 0.1807, 0.0, 0.1807, -0.3125, 0.158, -0.3125, 0.158, 0.0, 0.1807, 0.6875, 0.1807, 0.375, 0.158, 0.375, 0.158, 0.6875, 0.1807, 0.375, 0.1807, 0.0625, 0.158, 0.0625, 0.158, 0.375, 0.1807, 0.0625, 0.1807, -0.25, 0.158, -0.25, 0.158, 0.0625, 0.1807, 0.75, 0.1807, 0.4375, 0.158, 0.4375, 0.158, 0.75, 0.1807, 0.4375, 0.1807, 0.125, 0.158, 0.125, 0.158, 0.4375, 0.1807, 0.125, 0.1807, -0.1875, 0.158, -0.1875, 0.158, 0.125, 0.1807, 0.8125, 0.1807, 0.5, 0.158, 0.5, 0.158, 0.8125, 0.6876, 0.5, 0.7103, 0.5, 0.7103, 0.1875, 0.6876, 0.1875, 0.6876, 0.1875, 0.7103, 0.1875, 0.7103, -0.125, 0.6876, -0.125, 0.6876, 0.875, 0.7103, 0.875, 0.7103, 0.5625, 0.6876, 0.5625, 0.6876, 0.5625, 0.7103, 0.5625, 0.7103, 0.25, 0.6876, 0.25, 0.6876, 0.25, 0.7103, 0.25, 0.7103, -0.0625, 0.6876, -0.0625, 0.6876, 0.9375, 0.7103, 0.9375, 0.7103, 0.625, 0.6876, 0.625, 0.6876, 0.625, 0.7103, 0.625, 0.7103, 0.3125, 0.6876, 0.3125, 0.6876, 0.3125, 0.7103, 0.3125, 0.7103, 0.0, 0.6876, 0.0, 0.6876, 0.0, 0.7103, 0.0, 0.7103, -0.3125, 0.6876, -0.3125, 0.6876, 0.6875, 0.7103, 0.6875, 0.7103, 0.375, 0.6876, 0.375, 0.6876, 0.375, 0.7103, 0.375, 0.7103, 0.0625, 0.6876, 0.0625, 0.6876, 0.0625, 0.7103, 0.0625, 0.7103, -0.25, 0.6876, -0.25, 0.6876, 0.75, 0.7103, 0.75, 0.7103, 0.4375, 0.6876, 0.4375, 0.6876, 0.4375, 0.7103, 0.4375, 0.7103, 0.125, 0.6876, 0.125, 0.6876, 0.125, 0.7103, 0.125, 0.7103, -0.1875, 0.6876, -0.1875, 0.6876, 0.8125, 0.7103, 0.8125, 0.7103, 0.5, 0.6876, 0.5, 0.7103, 0.5, 0.7371, 0.5, 0.7371, 0.1875, 0.7103, 0.1875, 0.7103, 0.1875, 0.7371, 0.1875, 0.7371, -0.125, 0.7103, -0.125, 0.7103, 0.875, 0.7371, 0.875, 0.7371, 0.5625, 0.7103, 0.5625, 0.7103, 0.5625, 0.7371, 0.5625, 0.7371, 0.25, 0.7103, 0.25, 0.7103, 0.25, 0.7371, 0.25, 0.7371, -0.0625, 0.7103, -0.0625, 0.7103, 0.9375, 0.7371, 0.9375, 0.7371, 0.625, 0.7103, 0.625, 0.7103, 0.625, 0.7371, 0.625, 0.7371, 0.3125, 0.7103, 0.3125, 0.7103, 0.3125, 0.7371, 0.3125, 0.7371, 0.0, 0.7103, 0.0, 0.7103, 0.0, 0.7371, 0.0, 0.7371, -0.3125, 0.7103, -0.3125, 0.7103, 0.6875, 0.7371, 0.6875, 0.7371, 0.375, 0.7103, 0.375, 0.7103, 0.375, 0.7371, 0.375, 0.7371, 0.0625, 0.7103, 0.0625, 0.7103, 0.0625, 0.7371, 0.0625, 0.7371, -0.25, 0.7103, -0.25, 0.7103, 0.75, 0.7371, 0.75, 0.7371, 0.4375, 0.7103, 0.4375, 0.7103, 0.4375, 0.7371, 0.4375, 0.7371, 0.125, 0.7103, 0.125, 0.7103, 0.125, 0.7371, 0.125, 0.7371, -0.1875, 0.7103, -0.1875, 0.7103, 0.8125, 0.7371, 0.8125, 0.7371, 0.5, 0.7103, 0.5, 0.7371, 0.5, 0.7638, 0.5, 0.7638, 0.1875, 0.7371, 0.1875, 0.7371, 0.1875, 0.7638, 0.1875, 0.7638, -0.125, 0.7371, -0.125, 0.7371, 0.875, 0.7638, 0.875, 0.7638, 0.5625, 0.7371, 0.5625, 0.7371, 0.5625, 0.7638, 0.5625, 0.7638, 0.25, 0.7371, 0.25, 0.7371, 0.25, 0.7638, 0.25, 0.7638, -0.0625, 0.7371, -0.0625, 0.7371, 0.9375, 0.7638, 0.9375, 0.7638, 0.625, 0.7371, 0.625, 0.7371, 0.625, 0.7638, 0.625, 0.7638, 0.3125, 0.7371, 0.3125, 0.7371, 0.3125, 0.7638, 0.3125, 0.7638, 0.0, 0.7371, 0.0, 0.7371, 0.0, 0.7638, 0.0, 0.7638, -0.3125, 0.7371, -0.3125, 0.7371, 0.6875, 0.7638, 0.6875, 0.7638, 0.375, 0.7371, 0.375, 0.7371, 0.375, 0.7638, 0.375, 0.7638, 0.0625, 0.7371, 0.0625, 0.7371, 0.0625, 0.7638, 0.0625, 0.7638, -0.25, 0.7371, -0.25, 0.7371, 0.75, 0.7638, 0.75, 0.7638, 0.4375, 0.7371, 0.4375, 0.7371, 0.4375, 0.7638, 0.4375, 0.7638, 0.125, 0.7371, 0.125, 0.7371, 0.125, 0.7638, 0.125, 0.7638, -0.1875, 0.7371, -0.1875, 0.7371, 0.8125, 0.7638, 0.8125, 0.7638, 0.5, 0.7371, 0.5, 0.7866, 0.5, 0.7866, 0.1875, 0.7638, 0.1875, 0.7638, 0.5, 0.7866, 0.1875, 0.7866, -0.125, 0.7638, -0.125, 0.7638, 0.1875, 0.7866, 0.875, 0.7866, 0.5625, 0.7638, 0.5625, 0.7638, 0.875, 0.7866, 0.5625, 0.7866, 0.25, 0.7638, 0.25, 0.7638, 0.5625, 0.7866, 0.25, 0.7866, -0.0625, 0.7638, -0.0625, 0.7638, 0.25, 0.7866, 0.9375, 0.7866, 0.625, 0.7638, 0.625, 0.7638, 0.9375, 0.7866, 0.625, 0.7866, 0.3125, 0.7638, 0.3125, 0.7638, 0.625, 0.7866, 0.3125, 0.7866, 0.0, 0.7638, 0.0, 0.7638, 0.3125, 0.7866, 0.0, 0.7866, -0.3125, 0.7638, -0.3125, 0.7638, 0.0, 0.7866, 0.6875, 0.7866, 0.375, 0.7638, 0.375, 0.7638, 0.6875, 0.7866, 0.375, 0.7866, 0.0625, 0.7638, 0.0625, 0.7638, 0.375, 0.7866, 0.0625, 0.7866, -0.25, 0.7638, -0.25, 0.7638, 0.0625, 0.7866, 0.75, 0.7866, 0.4375, 0.7638, 0.4375, 0.7638, 0.75, 0.7866, 0.4375, 0.7866, 0.125, 0.7638, 0.125, 0.7638, 0.4375, 0.7866, 0.125, 0.7866, -0.1875, 0.7638, -0.1875, 0.7638, 0.125, 0.7866, 0.8125, 0.7866, 0.5, 0.7638, 0.5, 0.7638, 0.8125])
me_circle.materials.append(mat_material_007)
me_circle.use_remesh_preserve_volume = False
me_circle.use_remesh_preserve_attributes = False
me_circle.use_mirror_vertex_groups = False
me_circle.update()
me_cube_002 = bpy.data.meshes.new('Cube.002')
me_cube_002.from_pydata([(-1.69, -0.21, -0.545), (-2.307, -0.21, -0.5442), (-1.548, -0.21, -0.2688), (-2.198, -0.21, -0.3952), (-2.019, -0.21, -0.5563), (-1.951, -0.21, -0.3743), (-1.652, -0.21, -0.4473), (-2.252, -0.21, -0.4697), (-1.985, -0.21, -0.465), (-1.842, -0.21, -0.5436), (-2.166, -0.21, -0.5518), (-1.772, -0.21, -0.3472), (-2.091, -0.21, -0.3938), (-1.666, -0.21, -0.4817), (-1.604, -0.21, -0.3607), (-2.28, -0.21, -0.5069), (-2.225, -0.21, -0.4324), (-1.967, -0.21, -0.419), (-1.806, -0.21, -0.4519), (-2.003, -0.21, -0.5111), (-2.129, -0.21, -0.4735), (-1.788, -0.21, -0.3983), (-1.82, -0.21, -0.4882), (-2.111, -0.21, -0.4341), (-2.148, -0.21, -0.5126), (-1.258, -0.21, -0.161), (-1.243, -0.21, -0.2223), (-1.227, -0.21, -0.2775), (-0.9028, -0.21, -0.03205), (-0.8882, -0.21, -0.09333), (-0.872, -0.21, -0.1485), (-0.4653, -0.21, 0.06329), (-0.4508, -0.21, 0.002005), (-0.4346, -0.21, -0.05321), (-0.225, -0.21, 0.04139), (-0.2286, -0.21, 0.1043), (-0.2186, -0.21, -0.0158), (0.0, -0.21, 0.05279), (0.0, -0.21, 0.1157), (0.0, -0.21, -0.004405), (0.0, -0.17, -0.004405), (0.0, -0.17, 0.1157), (0.0, -0.17, 0.05279), (-0.2186, -0.17, -0.0158), (-0.2286, -0.17, 0.1043), (-0.225, -0.17, 0.04139), (-0.4346, -0.17, -0.05321), (-0.4508, -0.17, 0.002005), (-0.4653, -0.17, 0.06329), (-0.872, -0.17, -0.1485), (-0.8882, -0.17, -0.09333), (-0.9028, -0.17, -0.03205), (-1.227, -0.17, -0.2775), (-1.243, -0.17, -0.2223), (-1.258, -0.17, -0.161), (-2.148, -0.17, -0.5126), (-2.111, -0.17, -0.4341), (-1.82, -0.17, -0.4882), (-1.788, -0.17, -0.3983), (-2.129, -0.17, -0.4735), (-2.003, -0.17, -0.5111), (-1.806, -0.17, -0.4519), (-1.967, -0.17, -0.419), (-2.225, -0.17, -0.4324), (-2.28, -0.17, -0.5069), (-1.604, -0.17, -0.3607), (-1.666, -0.17, -0.4817), (-2.091, -0.17, -0.3938), (-1.772, -0.17, -0.3472), (-2.166, -0.17, -0.5518), (-1.842, -0.17, -0.5436), (-1.985, -0.17, -0.465), (-2.252, -0.17, -0.4697), (-1.652, -0.17, -0.4473), (-1.951, -0.17, -0.3743), (-2.019, -0.17, -0.5563), (-2.198, -0.17, -0.3952), (-1.548, -0.17, -0.2688), (-2.307, -0.17, -0.5442), (-1.69, -0.17, -0.545)], [], [(14, 2, 11, 21), (6, 14, 21, 18), (21, 11, 5, 17), (18, 21, 17, 8), (13, 6, 18, 22), (0, 13, 22, 9), (22, 18, 8, 19), (9, 22, 19, 4), (17, 5, 12, 23), (8, 17, 23, 20), (23, 12, 3, 16), (20, 23, 16, 7), (19, 8, 20, 24), (4, 19, 24, 10), (24, 20, 7, 15), (10, 24, 15, 1), (2, 14, 26, 25), (14, 6, 27, 26), (25, 26, 29, 28), (26, 27, 30, 29), (28, 29, 32, 31), (29, 30, 33, 32), (31, 32, 34, 35), (32, 33, 36, 34), (35, 34, 37, 38), (34, 36, 39, 37), (39, 36, 43, 40), (35, 38, 41, 44), (36, 33, 46, 43), (31, 35, 44, 48), (33, 30, 49, 46), (28, 31, 48, 51), (30, 27, 52, 49), (25, 28, 51, 54), (27, 6, 73, 52), (2, 25, 54, 77), (7, 16, 63, 72), (16, 3, 76, 63), (15, 7, 72, 64), (1, 15, 64, 78), (6, 13, 66, 73), (13, 0, 79, 66), (3, 12, 67, 76), (12, 5, 74, 67), (11, 2, 77, 68), (5, 11, 68, 74), (10, 1, 78, 69), (4, 10, 69, 75), (0, 9, 70, 79), (9, 4, 75, 70), (68, 77, 65, 58), (58, 65, 73, 61), (74, 68, 58, 62), (62, 58, 61, 71), (61, 73, 66, 57), (57, 66, 79, 70), (71, 61, 57, 60), (60, 57, 70, 75), (67, 74, 62, 56), (56, 62, 71, 59), (76, 67, 56, 63), (63, 56, 59, 72), (59, 71, 60, 55), (55, 60, 75, 69), (72, 59, 55, 64), (64, 55, 69, 78), (53, 65, 77, 54), (52, 73, 65, 53), (50, 53, 54, 51), (49, 52, 53, 50), (47, 50, 51, 48), (46, 49, 50, 47), (45, 47, 48, 44), (43, 46, 47, 45), (42, 45, 44, 41), (40, 43, 45, 42)])
me_cube_002.polygons.foreach_set('use_smooth', [True] * 76)
_k = {(5, 11): 1.0, (2, 11): 1.0, (5, 12): 1.0, (3, 12): 1.0, (0, 13): 1.0, (6, 13): 1.0, (1, 15): 1.0, (7, 15): 1.0, (3, 16): 1.0, (7, 16): 1.0, (2, 25): 1.0, (6, 27): 1.0, (25, 28): 1.0, (27, 30): 1.0, (28, 31): 1.0, (30, 33): 1.0, (31, 35): 1.0, (33, 36): 1.0, (35, 38): 1.0, (36, 39): 1.0, (40, 43): 1.0, (41, 44): 1.0, (43, 46): 1.0, (44, 48): 1.0, (46, 49): 1.0, (48, 51): 1.0, (49, 52): 1.0, (51, 54): 1.0, (52, 73): 1.0, (54, 77): 1.0, (63, 72): 1.0, (63, 76): 1.0, (64, 72): 1.0, (64, 78): 1.0, (66, 73): 1.0, (66, 79): 1.0, (67, 76): 1.0, (67, 74): 1.0, (68, 77): 1.0, (68, 74): 1.0}
me_cube_002.attributes.new('crease_edge', 'FLOAT', 'EDGE').data.foreach_set('value', [_k.get((min(e.vertices), max(e.vertices)), 0.0) for e in me_cube_002.edges])
_uv = me_cube_002.uv_layers.new(name='UVTex')
_uv.uv.foreach_set('vector', [0.4782, 0.6967, 0.7616, 1.156, -0.3613, 0.7639, -0.4376, 0.5087, 0.2419, 0.2637, 0.4782, 0.6967, -0.4376, 0.5087, -0.5324, 0.2406, 0.5624, 0.5087, 0.6387, 0.7639, -0.2564, 0.6285, -0.3343, 0.4049, 0.4676, 0.2406, 0.5624, 0.5087, -0.3343, 0.4049, -0.4231, 0.1752, 0.168, 0.09167, 0.2419, 0.2637, -0.5324, 0.2406, -0.6007, 0.05883, 0.04936, 0.7752, 0.168, 1.092, -0.6007, 1.059, -0.7108, 0.782, 0.3993, 0.05883, 0.4676, 0.2406, -0.4231, 0.1752, -0.5131, -0.05526, 0.2892, 0.782, 0.3993, 1.059, -0.5131, 0.9447, -0.5956, 0.7185, 0.6657, 0.4049, 0.7436, 0.6285, 0.04561, 0.5308, -0.05456, 0.3295, 0.5769, 0.1752, 0.6657, 0.4049, -0.05456, 0.3295, -0.1472, 0.1325, 0.9454, 0.3295, 1.046, 0.5308, 0.5088, 0.5241, 0.3733, 0.3379, 0.8528, 0.1325, 0.9454, 0.3295, 0.3733, 0.3379, 0.2378, 0.1516, 0.4869, 0.9447, 0.5769, 1.175, -0.1472, 1.133, -0.2377, 0.9368, 0.4044, 0.7185, 0.4869, 0.9447, -0.2377, 0.9368, -0.3282, 0.741, 0.7623, 0.9368, 0.8528, 1.133, 0.2378, 1.152, 0.1023, 0.9654, 0.6718, 0.741, 0.7623, 0.9368, 0.1023, 0.9654, -0.03319, 0.7791, 0.7616, 0.1562, 0.4782, -0.3033, 2.283, 0.3884, 2.21, 0.6948, 0.4782, 0.6967, 0.2419, 0.2637, 2.364, 1.112, 2.283, 1.388, 0.2103, 0.6948, 0.2829, 0.3884, 2.059, 1.033, 1.986, 1.34, 0.2829, 0.3884, 0.364, 0.1123, 2.14, 0.7573, 2.059, 1.033, 0.9861, 0.3398, 1.059, 0.03334, 3.246, 0.51, 3.173, 0.8165, 0.05882, 0.03334, 0.1399, -0.2427, 2.327, 0.2339, 2.246, 0.51, 0.1733, 0.8165, 0.246, 0.51, 1.375, 0.7069, 1.357, 1.021, 0.246, 0.51, 0.3271, 0.2339, 1.407, 0.421, 1.375, 0.7069, 0.3569, 0.02134, 0.3752, -0.2931, 1.5, -0.2361, 1.5, 0.07834, 0.3752, 0.7069, 0.4071, 0.421, 1.5, 0.478, 1.5, 0.7639, 0.5, 0.7754, -0.5929, 0.7754, -0.5929, 0.9754, 0.5, 0.9754, 0.3569, 0.7754, 1.5, 0.7754, 1.5, 0.9754, 0.3569, 0.9754, 0.4071, 0.7754, -0.6729, 0.7754, -0.6729, 0.9754, 0.4071, 0.9754, 0.1733, 0.7754, 1.357, 0.7754, 1.357, 0.9754, 0.1733, 0.9754, 0.3271, 0.7754, -1.86, 0.7754, -1.86, 0.9754, 0.3271, 0.9754, 0.9861, 0.7754, 3.173, 0.7754, 3.173, 0.9754, 0.9861, 0.9754, 0.1399, 0.7754, -1.636, 0.7754, -1.636, 0.9754, 0.1399, 0.9754, 0.2103, 0.7754, 1.986, 0.7754, 1.986, 0.9754, 0.2103, 0.9754, 0.364, 0.7754, -1.758, 0.7754, -1.758, 0.9754, 0.364, 0.9754, 0.7616, 0.7754, 2.21, 0.7754, 2.21, 0.9754, 0.7616, 0.9754, 0.7754, 0.1516, 0.7754, 0.3379, 0.9754, 0.3379, 0.9754, 0.1516, 0.7754, 0.3379, 0.7754, 0.5241, 0.9754, 0.5241, 0.9754, 0.3379, 0.7754, 0.9654, 0.7754, 1.152, 0.9754, 1.152, 0.9754, 0.9654, 0.7754, 0.7791, 0.7754, 0.9654, 0.9754, 0.9654, 0.9754, 0.7791, 0.7754, 0.2637, 0.7754, 0.09167, 0.9754, 0.09167, 0.9754, 0.2637, 0.7754, 0.09167, 0.7754, -0.2248, 0.9754, -0.2248, 0.9754, 0.09167, 0.5088, 0.7754, 1.046, 0.7754, 1.046, 0.9754, 0.5088, 0.9754, 0.04561, 0.7754, 0.7436, 0.7754, 0.7436, 0.9754, 0.04561, 0.9754, 0.6387, 0.7754, 1.762, 0.7754, 1.762, 0.9754, 0.6387, 0.9754, 0.7436, 0.7754, 1.639, 0.7754, 1.639, 0.9754, 0.7436, 0.9754, 0.6718, 0.7754, -0.03319, 0.7754, -0.03319, 0.9754, 0.6718, 0.9754, 0.4044, 0.7754, -0.3282, 0.7754, -0.3282, 0.9754, 0.4044, 0.9754, 0.04936, 0.7754, -0.7108, 0.7754, -0.7108, 0.9754, 0.04936, 0.9754, 0.2892, 0.7754, -0.5956, 0.7754, -0.5956, 0.9754, 0.2892, 0.9754, 0.6387, 0.7639, 1.762, 1.156, 1.478, 0.6967, 0.5624, 0.5087, 0.5624, 0.5087, 1.478, 0.6967, 1.242, 0.2637, 0.4676, 0.2406, 0.7436, 0.6285, 1.639, 0.7639, 1.562, 0.5087, 0.6657, 0.4049, 0.6657, 0.4049, 1.562, 0.5087, 1.468, 0.2406, 0.5769, 0.1752, 0.4676, 0.2406, 1.242, 0.2637, 1.168, 0.09167, 0.3993, 0.05883, 0.3993, 0.05883, 1.168, 0.09167, 1.049, -0.2248, 0.2892, -0.218, 0.5769, 0.1752, 1.468, 0.2406, 1.399, 0.05883, 0.4869, -0.05526, 0.4869, 0.9447, 1.399, 1.059, 1.289, 0.782, 0.4044, 0.7185, 0.04561, 0.5308, 0.7436, 0.6285, 0.6657, 0.4049, -0.05456, 0.3295, 0.9454, 0.3295, 1.666, 0.4049, 1.577, 0.1752, 0.8528, 0.1325, 0.5088, 0.5241, 1.046, 0.5308, 0.9454, 0.3295, 0.3733, 0.3379, 0.3733, 0.3379, 0.9454, 0.3295, 0.8528, 0.1325, 0.2378, 0.1516, 0.8528, 0.1325, 1.577, 0.1752, 1.487, -0.05526, 0.7623, -0.06323, 0.7623, 0.9368, 1.487, 0.9447, 1.404, 0.7185, 0.6718, 0.741, 0.2378, 0.1516, 0.8528, 0.1325, 0.7623, -0.06323, 0.1023, -0.03464, 0.1023, 0.9654, 0.7623, 0.9368, 0.6718, 0.741, -0.03319, 0.7791, 0.2829, 0.3884, -1.522, -0.3033, -1.238, 0.1562, 0.2103, 0.6948, 0.364, 0.1123, -1.758, -0.7363, -1.522, -0.3033, 0.2829, 0.3884, 0.05882, 0.03334, -1.717, -0.6116, -1.79, -0.3052, -0.01385, 0.3398, 0.1399, 0.7573, -1.636, 0.1123, -1.717, 0.3884, 0.05882, 1.033, 0.246, 0.51, -1.941, 0.03334, -2.014, 0.3398, 0.1733, 0.8165, 0.3271, 0.2339, -1.86, -0.2427, -1.941, 0.03334, 0.246, 0.51, 0.3752, 0.7069, -0.754, 0.51, -0.8267, 0.8165, 0.3569, 1.021, 0.4071, 0.421, -0.6729, 0.2339, -0.754, 0.51, 0.3752, 0.7069, 0.5, 0.7639, -0.6248, 0.7069, -0.6431, 1.021, 0.5, 1.078, 0.5, 0.478, -0.5929, 0.421, -0.6248, 0.7069, 0.5, 0.7639])
me_cube_002.materials.append(mat_material_006)
me_cube_002.use_remesh_preserve_volume = False
me_cube_002.use_remesh_preserve_attributes = False
me_cube_002.use_mirror_vertex_groups = False
me_cube_002.update()
me_plane_001 = bpy.data.meshes.new('Plane.001')
me_plane_001.from_pydata([(4.95, 0.45, 0.0), (4.95, -0.45, 0.0), (-4.95, -0.45, 0.0), (-4.95, 0.45, 0.0), (-4.768e-07, -0.45, 0.0), (9.537e-07, 0.45, 0.0), (2.475, -0.45, 0.0), (-2.475, -0.45, 0.0), (2.475, 0.45, 0.0), (-2.475, 0.45, 0.0), (1.237, -0.45, 0.0), (3.713, -0.45, 0.0), (-1.238, -0.45, 0.0), (-3.713, -0.45, 0.0), (3.713, 0.45, 0.0), (1.238, 0.45, 0.0), (-3.712, 0.45, 0.0), (-1.237, 0.45, 0.0), (-1.237, 0.45, 0.05), (-3.712, 0.45, 0.05), (1.238, 0.45, 0.05), (3.713, 0.45, 0.05), (-3.713, -0.45, 0.05), (-1.238, -0.45, 0.05), (3.713, -0.45, 0.05), (1.237, -0.45, 0.05), (-2.475, 0.45, 0.05), (2.475, 0.45, 0.05), (-2.475, -0.45, 0.05), (2.475, -0.45, 0.05), (9.537e-07, 0.45, 0.05), (-4.768e-07, -0.45, 0.05), (-4.95, 0.45, 0.05), (-4.95, -0.45, 0.05), (4.95, -0.45, 0.05), (4.95, 0.45, 0.05)], [], [(0, 14, 11, 1), (14, 8, 6, 11), (8, 15, 10, 6), (15, 5, 4, 10), (5, 17, 12, 4), (17, 9, 7, 12), (9, 16, 13, 7), (16, 3, 2, 13), (17, 5, 30, 18), (9, 17, 18, 26), (3, 16, 19, 32), (16, 9, 26, 19), (5, 15, 20, 30), (15, 8, 27, 20), (14, 0, 35, 21), (8, 14, 21, 27), (7, 13, 22, 28), (13, 2, 33, 22), (12, 7, 28, 23), (4, 12, 23, 31), (1, 11, 24, 34), (11, 6, 29, 24), (10, 4, 31, 25), (6, 10, 25, 29), (2, 3, 32, 33), (0, 1, 34, 35), (24, 34, 35, 21), (29, 24, 21, 27), (25, 29, 27, 20), (31, 25, 20, 30), (23, 31, 30, 18), (28, 23, 18, 26), (22, 28, 26, 19), (33, 22, 19, 32)])
_uv = me_plane_001.uv_layers.new(name='UVTex')
_uv.uv.foreach_set('vector', [9.842, 1.391, 7.503, 1.391, 7.503, -0.4995, 9.842, -0.4995, 7.503, 1.391, 5.164, 1.391, 5.164, -0.4995, 7.503, -0.4995, 5.164, 1.391, 2.825, 1.391, 2.825, -0.4995, 5.164, -0.4995, 2.825, 1.391, 0.4862, 1.391, 0.4862, -0.4995, 2.825, -0.4995, 0.4862, 1.391, -1.853, 1.391, -1.853, -0.4995, 0.4862, -0.4995, -1.853, 1.391, -4.192, 1.391, -4.192, -0.4995, -1.853, -0.4995, -4.192, 1.391, -6.531, 1.391, -6.531, -0.4995, -4.192, -0.4995, -6.531, 1.391, -8.87, 1.391, -8.87, -0.4995, -6.531, -0.4995, 0.4862, 1.391, -1.853, 1.391, -1.853, -0.4995, 0.4862, -0.4995, -1.853, 1.391, -4.192, 1.391, -4.192, -0.4995, -1.853, -0.4995, -6.531, 1.391, -8.87, 1.391, -8.87, -0.4995, -6.531, -0.4995, -4.192, 1.391, -6.531, 1.391, -6.531, -0.4995, -4.192, -0.4995, 2.825, 1.391, 0.4862, 1.391, 0.4862, -0.4995, 2.825, -0.4995, 5.164, 1.391, 2.825, 1.391, 2.825, -0.4995, 5.164, -0.4995, 9.842, 1.391, 7.503, 1.391, 7.503, -0.4995, 9.842, -0.4995, 7.503, 1.391, 5.164, 1.391, 5.164, -0.4995, 7.503, -0.4995, -4.192, 1.391, -6.531, 1.391, -6.531, -0.4995, -4.192, -0.4995, -6.531, 1.391, -8.87, 1.391, -8.87, -0.4995, -6.531, -0.4995, -1.853, 1.391, -4.192, 1.391, -4.192, -0.4995, -1.853, -0.4995, 0.4862, 1.391, -1.853, 1.391, -1.853, -0.4995, 0.4862, -0.4995, 9.842, 1.391, 7.503, 1.391, 7.503, -0.4995, 9.842, -0.4995, 7.503, 1.391, 5.164, 1.391, 5.164, -0.4995, 7.503, -0.4995, 2.825, 1.391, 0.4862, 1.391, 0.4862, -0.4995, 2.825, -0.4995, 5.164, 1.391, 2.825, 1.391, 2.825, -0.4995, 5.164, -0.4995, -6.531, 1.391, -8.87, 1.391, -8.87, -0.4995, -6.531, -0.4995, 9.842, 1.391, 7.503, 1.391, 7.503, -0.4995, 9.842, -0.4995, 19.2, 2.336, 19.2, -1.445, 14.52, -1.445, 14.52, 2.336, 14.52, 2.336, 14.52, -1.445, 9.842, -1.445, 9.842, 2.336, 9.842, 2.336, 9.842, -1.445, 5.164, -1.445, 5.164, 2.336, 5.164, 2.336, 5.164, -1.445, 0.4862, -1.445, 0.4862, 2.336, 0.4862, 2.336, 0.4862, -1.445, -4.192, -1.445, -4.192, 2.336, -4.192, 2.336, -4.192, -1.445, -8.87, -1.445, -8.87, 2.336, -8.87, 2.336, -8.87, -1.445, -13.55, -1.445, -13.55, 2.336, -13.55, 2.336, -13.55, -1.445, -18.23, -1.445, -18.23, 2.336])
me_plane_001.materials.append(mat_material_002)
me_plane_001.use_remesh_preserve_volume = False
me_plane_001.use_remesh_preserve_attributes = False
me_plane_001.use_mirror_vertex_groups = False
me_plane_001.update()
me_plane = bpy.data.meshes.new('Plane')
me_plane.from_pydata([(4.95, 0.5, 0.0), (4.95, -0.5, 0.0), (-4.95, -0.5, 0.0), (-4.95, 0.5, 0.0), (-4.768e-07, -0.5, 0.0), (9.537e-07, 0.5, 0.0), (2.475, -0.5, 0.0), (-2.475, -0.5, 0.0), (2.475, 0.5, 0.0), (-2.475, 0.5, 0.0), (1.237, -0.5, 0.0), (3.713, -0.5, 0.0), (-1.238, -0.5, 0.0), (-3.713, -0.5, 0.0), (3.713, 0.5, 0.0), (1.238, 0.5, 0.0), (-3.712, 0.5, 0.0), (-1.237, 0.5, 0.0), (-1.237, 0.5, -0.1), (-3.712, 0.5, -0.1), (1.238, 0.5, -0.1), (3.713, 0.5, -0.1), (-3.713, -0.5, -0.1), (-1.238, -0.5, -0.1), (3.713, -0.5, -0.1), (1.237, -0.5, -0.1), (-2.475, 0.5, -0.1), (2.475, 0.5, -0.1), (-2.475, -0.5, -0.1), (2.475, -0.5, -0.1), (9.537e-07, 0.5, -0.1), (-4.768e-07, -0.5, -0.1), (-4.95, 0.5, -0.1), (-4.95, -0.5, -0.1), (4.95, -0.5, -0.1), (4.95, 0.5, -0.1)], [], [(0, 14, 11, 1), (14, 8, 6, 11), (8, 15, 10, 6), (15, 5, 4, 10), (5, 17, 12, 4), (17, 9, 7, 12), (9, 16, 13, 7), (16, 3, 2, 13), (17, 5, 30, 18), (9, 17, 18, 26), (3, 16, 19, 32), (16, 9, 26, 19), (5, 15, 20, 30), (15, 8, 27, 20), (14, 0, 35, 21), (8, 14, 21, 27), (7, 13, 22, 28), (13, 2, 33, 22), (12, 7, 28, 23), (4, 12, 23, 31), (1, 11, 24, 34), (11, 6, 29, 24), (10, 4, 31, 25), (6, 10, 25, 29), (2, 3, 32, 33), (0, 1, 34, 35), (24, 21, 35, 34), (29, 27, 21, 24), (25, 20, 27, 29), (31, 30, 20, 25), (23, 18, 30, 31), (28, 26, 18, 23), (22, 19, 26, 28), (33, 32, 19, 22)])
_uv = me_plane.uv_layers.new(name='UVTex')
_uv.uv.foreach_set('vector', [9.842, 1.391, 7.503, 1.391, 7.503, -0.4995, 9.842, -0.4995, 7.503, 1.391, 5.164, 1.391, 5.164, -0.4995, 7.503, -0.4995, 5.164, 1.391, 2.825, 1.391, 2.825, -0.4995, 5.164, -0.4995, 2.825, 1.391, 0.4862, 1.391, 0.4862, -0.4995, 2.825, -0.4995, 0.4862, 1.391, -1.853, 1.391, -1.853, -0.4995, 0.4862, -0.4995, -1.853, 1.391, -4.192, 1.391, -4.192, -0.4995, -1.853, -0.4995, -4.192, 1.391, -6.531, 1.391, -6.531, -0.4995, -4.192, -0.4995, -6.531, 1.391, -8.87, 1.391, -8.87, -0.4995, -6.531, -0.4995, 0.4862, 1.391, -1.853, 1.391, -1.853, -0.4995, 0.4862, -0.4995, -1.853, 1.391, -4.192, 1.391, -4.192, -0.4995, -1.853, -0.4995, -6.531, 1.391, -8.87, 1.391, -8.87, -0.4995, -6.531, -0.4995, -4.192, 1.391, -6.531, 1.391, -6.531, -0.4995, -4.192, -0.4995, 2.825, 1.391, 0.4862, 1.391, 0.4862, -0.4995, 2.825, -0.4995, 5.164, 1.391, 2.825, 1.391, 2.825, -0.4995, 5.164, -0.4995, 9.842, 1.391, 7.503, 1.391, 7.503, -0.4995, 9.842, -0.4995, 7.503, 1.391, 5.164, 1.391, 5.164, -0.4995, 7.503, -0.4995, -4.192, 1.391, -6.531, 1.391, -6.531, -0.4995, -4.192, -0.4995, -6.531, 1.391, -8.87, 1.391, -8.87, -0.4995, -6.531, -0.4995, -1.853, 1.391, -4.192, 1.391, -4.192, -0.4995, -1.853, -0.4995, 0.4862, 1.391, -1.853, 1.391, -1.853, -0.4995, 0.4862, -0.4995, 9.842, 1.391, 7.503, 1.391, 7.503, -0.4995, 9.842, -0.4995, 7.503, 1.391, 5.164, 1.391, 5.164, -0.4995, 7.503, -0.4995, 2.825, 1.391, 0.4862, 1.391, 0.4862, -0.4995, 2.825, -0.4995, 5.164, 1.391, 2.825, 1.391, 2.825, -0.4995, 5.164, -0.4995, -6.531, 1.391, -8.87, 1.391, -8.87, -0.4995, -6.531, -0.4995, 9.842, 1.391, 7.503, 1.391, 7.503, -0.4995, 9.842, -0.4995, 9.842, 1.391, 7.503, 1.391, 7.503, -0.4995, 9.842, -0.4995, 7.503, 1.391, 5.164, 1.391, 5.164, -0.4995, 7.503, -0.4995, 5.164, 1.391, 2.825, 1.391, 2.825, -0.4995, 5.164, -0.4995, 2.825, 1.391, 0.4862, 1.391, 0.4862, -0.4995, 2.825, -0.4995, 0.4862, 1.391, -1.853, 1.391, -1.853, -0.4995, 0.4862, -0.4995, -1.853, 1.391, -4.192, 1.391, -4.192, -0.4995, -1.853, -0.4995, -4.192, 1.391, -6.531, 1.391, -6.531, -0.4995, -4.192, -0.4995, -6.531, 1.391, -8.87, 1.391, -8.87, -0.4995, -6.531, -0.4995])
me_plane.materials.append(mat_material_004)
me_plane.use_remesh_preserve_volume = False
me_plane.use_remesh_preserve_attributes = False
me_plane.use_mirror_vertex_groups = False
me_plane.update()
me_grid_001 = bpy.data.meshes.new('Grid.001')
me_grid_001.from_pydata([(0.9573, -2.401, -0.2516), (0.6894, -2.401, -0.1159), (0.4103, -2.401, -0.04523), (0.2018, -2.401, 0.0), (-0.2018, -2.401, 0.0), (-0.6053, -2.401, 0.0), (-1.009, -2.401, 0.0), (-1.412, -2.401, 0.0), (-1.412, -1.715, 0.0), (-1.009, -1.715, 0.0), (-0.6053, -1.715, 0.0), (-0.2018, -1.715, 0.0), (0.2018, -1.715, 0.0), (0.4103, -1.715, -0.04523), (0.6894, -1.715, -0.1159), (0.9573, -1.715, -0.2516), (0.9573, -1.029, -0.2516), (0.6894, -1.029, -0.1159), (0.4103, -1.029, -0.04523), (0.2018, -1.029, 0.0), (-0.2018, -1.029, 0.0), (-0.6053, -1.029, 0.0), (-1.009, -1.029, 0.0), (-1.412, -1.029, 0.0), (-1.412, -0.343, 0.0), (-1.009, -0.343, 0.0), (-0.6053, -0.343, 0.0), (-0.2018, -0.343, 0.0), (0.2018, -0.343, 0.0), (0.4103, -0.343, -0.04523), (0.6894, -0.343, -0.1159), (0.9573, -0.343, -0.2516), (0.9573, 0.343, -0.2516), (0.6894, 0.343, -0.1159), (0.4103, 0.343, -0.04523), (0.2018, 0.343, 0.0), (-0.2018, 0.343, 0.0), (-0.6053, 0.343, 0.0), (-1.009, 0.343, 0.0), (-1.412, 0.343, 0.0), (-1.412, 1.029, 0.0), (-1.009, 1.029, 0.0), (-0.6053, 1.029, 0.0), (-0.2018, 1.029, 0.0), (0.2018, 1.029, 0.0), (0.4103, 1.029, -0.04523), (0.6894, 1.029, -0.1159), (0.9573, 1.029, -0.2516), (0.9573, 1.715, -0.2516), (0.6894, 1.715, -0.1159), (0.4103, 1.715, -0.04523), (0.2018, 1.715, 0.0), (-0.2018, 1.715, 0.0), (-0.6053, 1.715, 0.0), (-1.009, 1.715, 0.0), (-1.412, 1.715, 0.0), (-1.412, 2.401, 0.0), (-1.009, 2.401, 0.0), (-0.6053, 2.401, 0.0), (-0.2018, 2.401, 0.0), (0.2018, 2.401, 0.0), (0.4103, 2.401, -0.04523), (0.6894, 2.401, -0.1159), (0.9573, 2.401, -0.2516), (1.128, 2.401, -0.355), (1.128, 1.715, -0.355), (1.128, 1.029, -0.355), (1.128, 0.343, -0.355), (1.128, -0.343, -0.355), (1.128, -1.029, -0.355), (1.128, -1.715, -0.355), (1.128, -2.401, -0.355), (-1.009, 2.024, 0.0), (-1.412, 2.024, 0.0), (-0.6053, 2.024, 0.0), (-0.2018, 2.024, 0.0), (0.2018, 2.024, 0.0), (0.4103, 2.024, -0.04523), (0.6894, 2.024, -0.1159), (0.9573, 2.024, -0.2516), (1.128, 2.024, -0.355), (0.9573, 1.314, -0.2516), (0.6894, 1.314, -0.1159), (0.4103, 1.314, -0.04523), (0.2018, 1.314, 0.0), (-0.2018, 1.314, 0.0), (-0.6053, 1.314, 0.0), (-1.009, 1.314, 0.0), (-1.412, 1.314, 0.0), (1.128, 1.314, -0.355), (-1.009, 0.6243, 0.0), (-1.412, 0.6243, 0.0), (-0.6053, 0.6243, 0.0), (-0.2018, 0.6243, 0.0), (0.2018, 0.6243, 0.0), (0.4103, 0.6243, -0.04523), (0.6894, 0.6243, -0.1159), (0.9573, 0.6243, -0.2516), (1.128, 0.6243, -0.355), (0.9573, -0.02744, -0.2516), (0.6894, -0.02744, -0.1159), (0.4103, -0.02744, -0.04523), (0.2018, -0.02744, 0.0), (-0.2018, -0.02744, 0.0), (-0.6053, -0.02744, 0.0), (-1.009, -0.02744, 0.0), (-1.412, -0.02744, 0.0), (1.128, -0.02744, -0.355), (-1.009, -0.7649, 0.0), (-1.412, -0.7649, 0.0), (-0.6053, -0.7649, 0.0), (-0.2018, -0.7649, 0.0), (0.2018, -0.7649, 0.0), (0.4103, -0.7649, -0.04523), (0.6894, -0.7649, -0.1159), (0.9573, -0.7649, -0.2516), (1.128, -0.7649, -0.355), (0.9573, -1.379, -0.2516), (0.6894, -1.379, -0.1159), (0.4103, -1.379, -0.04523), (0.2018, -1.379, 0.0), (-0.2018, -1.379, 0.0), (-0.6053, -1.379, 0.0), (-1.009, -1.379, 0.0), (-1.412, -1.379, 0.0), (1.128, -1.379, -0.355), (-1.009, -2.058, 0.0), (-1.412, -2.058, 0.0), (-0.6053, -2.058, 0.0), (-0.2018, -2.058, 0.0), (0.2018, -2.058, 0.0), (0.4103, -2.058, -0.04523), (0.6894, -2.058, -0.1159), (0.9573, -2.058, -0.2516), (1.128, -2.058, -0.355)], [], [(54, 72, 73, 55), (72, 57, 56, 73), (53, 74, 72, 54), (74, 58, 57, 72), (52, 75, 74, 53), (75, 59, 58, 74), (51, 76, 75, 52), (76, 60, 59, 75), (50, 77, 76, 51), (77, 61, 60, 76), (49, 78, 77, 50), (78, 62, 61, 77), (48, 79, 78, 49), (79, 63, 62, 78), (63, 79, 80, 64), (79, 48, 65, 80), (47, 81, 82, 46), (81, 48, 49, 82), (46, 82, 83, 45), (82, 49, 50, 83), (45, 83, 84, 44), (83, 50, 51, 84), (44, 84, 85, 43), (84, 51, 52, 85), (43, 85, 86, 42), (85, 52, 53, 86), (42, 86, 87, 41), (86, 53, 54, 87), (41, 87, 88, 40), (87, 54, 55, 88), (48, 81, 89, 65), (81, 47, 66, 89), (38, 90, 91, 39), (90, 41, 40, 91), (37, 92, 90, 38), (92, 42, 41, 90), (36, 93, 92, 37), (93, 43, 42, 92), (35, 94, 93, 36), (94, 44, 43, 93), (34, 95, 94, 35), (95, 45, 44, 94), (33, 96, 95, 34), (96, 46, 45, 95), (32, 97, 96, 33), (97, 47, 46, 96), (47, 97, 98, 66), (97, 32, 67, 98), (31, 99, 100, 30), (99, 32, 33, 100), (30, 100, 101, 29), (100, 33, 34, 101), (29, 101, 102, 28), (101, 34, 35, 102), (28, 102, 103, 27), (102, 35, 36, 103), (27, 103, 104, 26), (103, 36, 37, 104), (26, 104, 105, 25), (104, 37, 38, 105), (25, 105, 106, 24), (105, 38, 39, 106), (32, 99, 107, 67), (99, 31, 68, 107), (22, 108, 109, 23), (108, 25, 24, 109), (21, 110, 108, 22), (110, 26, 25, 108), (20, 111, 110, 21), (111, 27, 26, 110), (19, 112, 111, 20), (112, 28, 27, 111), (18, 113, 112, 19), (113, 29, 28, 112), (17, 114, 113, 18), (114, 30, 29, 113), (16, 115, 114, 17), (115, 31, 30, 114), (31, 115, 116, 68), (115, 16, 69, 116), (15, 117, 118, 14), (117, 16, 17, 118), (14, 118, 119, 13), (118, 17, 18, 119), (13, 119, 120, 12), (119, 18, 19, 120), (12, 120, 121, 11), (120, 19, 20, 121), (11, 121, 122, 10), (121, 20, 21, 122), (10, 122, 123, 9), (122, 21, 22, 123), (9, 123, 124, 8), (123, 22, 23, 124), (16, 117, 125, 69), (117, 15, 70, 125), (6, 126, 127, 7), (126, 9, 8, 127), (5, 128, 126, 6), (128, 10, 9, 126), (4, 129, 128, 5), (129, 11, 10, 128), (3, 130, 129, 4), (130, 12, 11, 129), (2, 131, 130, 3), (131, 13, 12, 130), (1, 132, 131, 2), (132, 14, 13, 131), (0, 133, 132, 1), (133, 15, 14, 132), (15, 133, 134, 70), (133, 0, 71, 134)])
me_grid_001.polygons.foreach_set('use_smooth', [True] * 112)
_uv = me_grid_001.uv_layers.new(name='UVTex')
_uv.uv.foreach_set('vector', [1.389, -0.4243, 1.389, -0.5908, 1.607, -0.5908, 1.607, -0.4243, 1.389, -0.5908, 1.389, -0.7942, 1.607, -0.7942, 1.607, -0.5908, 1.172, -0.4243, 1.172, -0.5908, 1.389, -0.5908, 1.389, -0.4243, 1.172, -0.5908, 1.172, -0.7942, 1.389, -0.7942, 1.389, -0.5908, 0.9542, -0.4243, 0.9542, -0.5908, 1.172, -0.5908, 1.172, -0.4243, 0.9542, -0.5908, 0.9542, -0.7942, 1.172, -0.7942, 1.172, -0.5908, 0.7366, -0.4243, 0.7366, -0.5908, 0.9542, -0.5908, 0.9542, -0.4243, 0.7366, -0.5908, 0.7366, -0.7942, 0.9542, -0.7942, 0.9542, -0.5908, 0.6242, -0.4243, 0.6242, -0.5908, 0.7366, -0.5908, 0.7366, -0.4243, 0.6242, -0.5908, 0.6242, -0.7942, 0.7366, -0.7942, 0.7366, -0.5908, 0.4737, -0.4243, 0.4737, -0.5908, 0.6242, -0.5908, 0.6242, -0.4243, 0.4737, -0.5908, 0.4737, -0.7942, 0.6242, -0.7942, 0.6242, -0.5908, 0.3293, -0.4243, 0.3293, -0.5908, 0.4737, -0.5908, 0.4737, -0.4243, 0.3293, -0.5908, 0.3293, -0.7942, 0.4737, -0.7942, 0.4737, -0.5908, 0.3293, -0.7942, 0.3293, -0.5908, 0.2374, -0.5908, 0.2374, -0.7942, 0.3293, -0.5908, 0.3293, -0.4243, 0.2374, -0.4243, 0.2374, -0.5908, 0.3293, -0.05447, 0.3293, -0.208, 0.4737, -0.208, 0.4737, -0.05447, 0.3293, -0.208, 0.3293, -0.4243, 0.4737, -0.4243, 0.4737, -0.208, 0.4737, -0.05447, 0.4737, -0.208, 0.6242, -0.208, 0.6242, -0.05447, 0.4737, -0.208, 0.4737, -0.4243, 0.6242, -0.4243, 0.6242, -0.208, 0.6242, -0.05447, 0.6242, -0.208, 0.7366, -0.208, 0.7366, -0.05447, 0.6242, -0.208, 0.6242, -0.4243, 0.7366, -0.4243, 0.7366, -0.208, 0.7366, -0.05447, 0.7366, -0.208, 0.9542, -0.208, 0.9542, -0.05447, 0.7366, -0.208, 0.7366, -0.4243, 0.9542, -0.4243, 0.9542, -0.208, 0.9542, -0.05447, 0.9542, -0.208, 1.172, -0.208, 1.172, -0.05447, 0.9542, -0.208, 0.9542, -0.4243, 1.172, -0.4243, 1.172, -0.208, 1.172, -0.05447, 1.172, -0.208, 1.389, -0.208, 1.389, -0.05447, 1.172, -0.208, 1.172, -0.4243, 1.389, -0.4243, 1.389, -0.208, 1.389, -0.05447, 1.389, -0.208, 1.607, -0.208, 1.607, -0.05447, 1.389, -0.208, 1.389, -0.4243, 1.607, -0.4243, 1.607, -0.208, 0.3293, -0.4243, 0.3293, -0.208, 0.2374, -0.208, 0.2374, -0.4243, 0.3293, -0.208, 0.3293, -0.05447, 0.2374, -0.05447, 0.2374, -0.208, 1.389, 0.3154, 1.389, 0.1638, 1.607, 0.1638, 1.607, 0.3154, 1.389, 0.1638, 1.389, -0.05447, 1.607, -0.05447, 1.607, 0.1638, 1.172, 0.3154, 1.172, 0.1638, 1.389, 0.1638, 1.389, 0.3154, 1.172, 0.1638, 1.172, -0.05447, 1.389, -0.05447, 1.389, 0.1638, 0.9542, 0.3154, 0.9542, 0.1638, 1.172, 0.1638, 1.172, 0.3154, 0.9542, 0.1638, 0.9542, -0.05447, 1.172, -0.05447, 1.172, 0.1638, 0.7366, 0.3154, 0.7366, 0.1638, 0.9542, 0.1638, 0.9542, 0.3154, 0.7366, 0.1638, 0.7366, -0.05447, 0.9542, -0.05447, 0.9542, 0.1638, 0.6242, 0.3154, 0.6242, 0.1638, 0.7366, 0.1638, 0.7366, 0.3154, 0.6242, 0.1638, 0.6242, -0.05447, 0.7366, -0.05447, 0.7366, 0.1638, 0.4737, 0.3154, 0.4737, 0.1638, 0.6242, 0.1638, 0.6242, 0.3154, 0.4737, 0.1638, 0.4737, -0.05447, 0.6242, -0.05447, 0.6242, 0.1638, 0.3293, 0.3154, 0.3293, 0.1638, 0.4737, 0.1638, 0.4737, 0.3154, 0.3293, 0.1638, 0.3293, -0.05447, 0.4737, -0.05447, 0.4737, 0.1638, 0.3293, -0.05447, 0.3293, 0.1638, 0.2374, 0.1638, 0.2374, -0.05447, 0.3293, 0.1638, 0.3293, 0.3154, 0.2374, 0.3154, 0.2374, 0.1638, 0.3293, 0.6853, 0.3293, 0.5151, 0.4737, 0.5151, 0.4737, 0.6853, 0.3293, 0.5151, 0.3293, 0.3154, 0.4737, 0.3154, 0.4737, 0.5151, 0.4737, 0.6853, 0.4737, 0.5151, 0.6242, 0.5151, 0.6242, 0.6853, 0.4737, 0.5151, 0.4737, 0.3154, 0.6242, 0.3154, 0.6242, 0.5151, 0.6242, 0.6853, 0.6242, 0.5151, 0.7366, 0.5151, 0.7366, 0.6853, 0.6242, 0.5151, 0.6242, 0.3154, 0.7366, 0.3154, 0.7366, 0.5151, 0.7366, 0.6853, 0.7366, 0.5151, 0.9542, 0.5151, 0.9542, 0.6853, 0.7366, 0.5151, 0.7366, 0.3154, 0.9542, 0.3154, 0.9542, 0.5151, 0.9542, 0.6853, 0.9542, 0.5151, 1.172, 0.5151, 1.172, 0.6853, 0.9542, 0.5151, 0.9542, 0.3154, 1.172, 0.3154, 1.172, 0.5151, 1.172, 0.6853, 1.172, 0.5151, 1.389, 0.5151, 1.389, 0.6853, 1.172, 0.5151, 1.172, 0.3154, 1.389, 0.3154, 1.389, 0.5151, 1.389, 0.6853, 1.389, 0.5151, 1.607, 0.5151, 1.607, 0.6853, 1.389, 0.5151, 1.389, 0.3154, 1.607, 0.3154, 1.607, 0.5151, 0.3293, 0.3154, 0.3293, 0.5151, 0.2374, 0.5151, 0.2374, 0.3154, 0.3293, 0.5151, 0.3293, 0.6853, 0.2374, 0.6853, 0.2374, 0.5151, 1.389, 1.055, 1.389, 0.9128, 1.607, 0.9128, 1.607, 1.055, 1.389, 0.9128, 1.389, 0.6853, 1.607, 0.6853, 1.607, 0.9128, 1.172, 1.055, 1.172, 0.9128, 1.389, 0.9128, 1.389, 1.055, 1.172, 0.9128, 1.172, 0.6853, 1.389, 0.6853, 1.389, 0.9128, 0.9542, 1.055, 0.9542, 0.9128, 1.172, 0.9128, 1.172, 1.055, 0.9542, 0.9128, 0.9542, 0.6853, 1.172, 0.6853, 1.172, 0.9128, 0.7366, 1.055, 0.7366, 0.9128, 0.9542, 0.9128, 0.9542, 1.055, 0.7366, 0.9128, 0.7366, 0.6853, 0.9542, 0.6853, 0.9542, 0.9128, 0.6242, 1.055, 0.6242, 0.9128, 0.7366, 0.9128, 0.7366, 1.055, 0.6242, 0.9128, 0.6242, 0.6853, 0.7366, 0.6853, 0.7366, 0.9128, 0.4737, 1.055, 0.4737, 0.9128, 0.6242, 0.9128, 0.6242, 1.055, 0.4737, 0.9128, 0.4737, 0.6853, 0.6242, 0.6853, 0.6242, 0.9128, 0.3293, 1.055, 0.3293, 0.9128, 0.4737, 0.9128, 0.4737, 1.055, 0.3293, 0.9128, 0.3293, 0.6853, 0.4737, 0.6853, 0.4737, 0.9128, 0.3293, 0.6853, 0.3293, 0.9128, 0.2374, 0.9128, 0.2374, 0.6853, 0.3293, 0.9128, 0.3293, 1.055, 0.2374, 1.055, 0.2374, 0.9128, 0.3293, 1.425, 0.3293, 1.244, 0.4737, 1.244, 0.4737, 1.425, 0.3293, 1.244, 0.3293, 1.055, 0.4737, 1.055, 0.4737, 1.244, 0.4737, 1.425, 0.4737, 1.244, 0.6242, 1.244, 0.6242, 1.425, 0.4737, 1.244, 0.4737, 1.055, 0.6242, 1.055, 0.6242, 1.244, 0.6242, 1.425, 0.6242, 1.244, 0.7366, 1.244, 0.7366, 1.425, 0.6242, 1.244, 0.6242, 1.055, 0.7366, 1.055, 0.7366, 1.244, 0.7366, 1.425, 0.7366, 1.244, 0.9542, 1.244, 0.9542, 1.425, 0.7366, 1.244, 0.7366, 1.055, 0.9542, 1.055, 0.9542, 1.244, 0.9542, 1.425, 0.9542, 1.244, 1.172, 1.244, 1.172, 1.425, 0.9542, 1.244, 0.9542, 1.055, 1.172, 1.055, 1.172, 1.244, 1.172, 1.425, 1.172, 1.244, 1.389, 1.244, 1.389, 1.425, 1.172, 1.244, 1.172, 1.055, 1.389, 1.055, 1.389, 1.244, 1.389, 1.425, 1.389, 1.244, 1.607, 1.244, 1.607, 1.425, 1.389, 1.244, 1.389, 1.055, 1.607, 1.055, 1.607, 1.244, 0.3293, 1.055, 0.3293, 1.244, 0.2374, 1.244, 0.2374, 1.055, 0.3293, 1.244, 0.3293, 1.425, 0.2374, 1.425, 0.2374, 1.244, 1.389, 1.795, 1.389, 1.61, 1.607, 1.61, 1.607, 1.795, 1.389, 1.61, 1.389, 1.425, 1.607, 1.425, 1.607, 1.61, 1.172, 1.795, 1.172, 1.61, 1.389, 1.61, 1.389, 1.795, 1.172, 1.61, 1.172, 1.425, 1.389, 1.425, 1.389, 1.61, 0.9542, 1.795, 0.9542, 1.61, 1.172, 1.61, 1.172, 1.795, 0.9542, 1.61, 0.9542, 1.425, 1.172, 1.425, 1.172, 1.61, 0.7366, 1.795, 0.7366, 1.61, 0.9542, 1.61, 0.9542, 1.795, 0.7366, 1.61, 0.7366, 1.425, 0.9542, 1.425, 0.9542, 1.61, 0.6242, 1.795, 0.6242, 1.61, 0.7366, 1.61, 0.7366, 1.795, 0.6242, 1.61, 0.6242, 1.425, 0.7366, 1.425, 0.7366, 1.61, 0.4737, 1.795, 0.4737, 1.61, 0.6242, 1.61, 0.6242, 1.795, 0.4737, 1.61, 0.4737, 1.425, 0.6242, 1.425, 0.6242, 1.61, 0.3293, 1.795, 0.3293, 1.61, 0.4737, 1.61, 0.4737, 1.795, 0.3293, 1.61, 0.3293, 1.425, 0.4737, 1.425, 0.4737, 1.61, 0.3293, 1.425, 0.3293, 1.61, 0.2374, 1.61, 0.2374, 1.425, 0.3293, 1.61, 0.3293, 1.795, 0.2374, 1.795, 0.2374, 1.61])
me_grid_001.materials.append(mat_material_001)
me_grid_001.use_remesh_preserve_volume = False
me_grid_001.use_remesh_preserve_attributes = False
me_grid_001.use_mirror_vertex_groups = False
me_grid_001.update()
me_grid_002 = bpy.data.meshes.new('Grid.002')
me_grid_002.from_pydata([(2.2, -2.2, 0.0), (1.571, -2.2, 0.0), (0.9429, -2.2, 0.0), (0.3143, -2.2, 0.0), (-0.3143, -2.2, 0.0), (-0.9429, -2.2, 0.0), (-1.571, -2.2, 0.0), (-2.2, -2.2, 0.0), (-2.2, -1.571, 0.0), (-1.571, -1.571, 0.0), (-0.9429, -1.571, 0.0), (-0.3143, -1.571, 0.0), (0.3143, -1.571, 0.0), (0.9429, -1.571, 0.0), (1.571, -1.571, 0.0), (2.2, -1.571, 0.0), (2.2, -0.9429, 0.0), (1.571, -0.9429, 0.0), (0.9429, -0.9429, 0.0), (0.3143, -0.9429, 0.0), (-0.3143, -0.9429, 0.0), (-0.9429, -0.9429, 0.0), (-1.571, -0.9429, 0.0), (-2.2, -0.9429, 0.0), (-2.2, -0.3143, 0.0), (-1.571, -0.3143, 0.0), (-0.9429, -0.3143, 0.0), (-0.3143, -0.3143, 0.0), (0.3143, -0.3143, 0.0), (0.9429, -0.3143, 0.0), (1.571, -0.3143, 0.0), (2.2, -0.3143, 0.0), (2.2, 0.3143, 0.0), (1.571, 0.3143, 0.0), (0.9429, 0.3143, 0.0), (0.3143, 0.3143, 0.0), (-0.3143, 0.3143, 0.0), (-0.9429, 0.3143, 0.0), (-1.571, 0.3143, 0.0), (-2.2, 0.3143, 0.0), (-2.2, 0.9429, 0.0), (-1.571, 0.9429, 0.0), (-0.9429, 0.9429, 0.0), (-0.3143, 0.9429, 0.0), (0.3143, 0.9429, 0.0), (0.9429, 0.9429, 0.0), (1.571, 0.9429, 0.0), (2.2, 0.9429, 0.0), (2.2, 1.571, 0.0), (1.571, 1.571, 0.0), (0.9429, 1.571, 0.0), (0.3143, 1.571, 0.0), (-0.3143, 1.571, 0.0), (-0.9429, 1.571, 0.0), (-1.571, 1.571, 0.0), (-2.2, 1.571, 0.0), (-2.2, 2.2, 0.0), (-1.571, 2.2, 0.0), (-0.9429, 2.2, 0.0), (-0.3143, 2.2, 0.0), (0.3143, 2.2, 0.0), (0.9429, 2.2, 0.0), (1.571, 2.2, 0.0), (2.2, 2.2, 0.0)], [], [(7, 6, 9, 8), (6, 5, 10, 9), (5, 4, 11, 10), (4, 3, 12, 11), (3, 2, 13, 12), (2, 1, 14, 13), (1, 0, 15, 14), (14, 15, 16, 17), (13, 14, 17, 18), (12, 13, 18, 19), (11, 12, 19, 20), (10, 11, 20, 21), (9, 10, 21, 22), (8, 9, 22, 23), (23, 22, 25, 24), (22, 21, 26, 25), (21, 20, 27, 26), (20, 19, 28, 27), (19, 18, 29, 28), (18, 17, 30, 29), (17, 16, 31, 30), (30, 31, 32, 33), (29, 30, 33, 34), (28, 29, 34, 35), (27, 28, 35, 36), (26, 27, 36, 37), (25, 26, 37, 38), (24, 25, 38, 39), (39, 38, 41, 40), (38, 37, 42, 41), (37, 36, 43, 42), (36, 35, 44, 43), (35, 34, 45, 44), (34, 33, 46, 45), (33, 32, 47, 46), (46, 47, 48, 49), (45, 46, 49, 50), (44, 45, 50, 51), (43, 44, 51, 52), (42, 43, 52, 53), (41, 42, 53, 54), (40, 41, 54, 55), (55, 54, 57, 56), (54, 53, 58, 57), (53, 52, 59, 58), (52, 51, 60, 59), (51, 50, 61, 60), (50, 49, 62, 61), (49, 48, 63, 62)])
_uv = me_grid_002.uv_layers.new(name='UVTex')
_uv.uv.foreach_set('vector', [-1.97, -2.03, -1.262, -2.03, -1.262, -1.322, -1.97, -1.322, -1.262, -2.03, -0.5536, -2.03, -0.5536, -1.322, -1.262, -1.322, -0.5536, -2.03, 0.1545, -2.03, 0.1545, -1.322, -0.5536, -1.322, 0.1545, -2.03, 0.8626, -2.03, 0.8626, -1.322, 0.1545, -1.322, 0.8626, -2.03, 1.571, -2.03, 1.571, -1.322, 0.8626, -1.322, 1.571, -2.03, 2.279, -2.03, 2.279, -1.322, 1.571, -1.322, 2.279, -2.03, 2.987, -2.03, 2.987, -1.322, 2.279, -1.322, 2.279, -1.322, 2.987, -1.322, 2.987, -0.6141, 2.279, -0.6141, 1.571, -1.322, 2.279, -1.322, 2.279, -0.6141, 1.571, -0.6141, 0.8626, -1.322, 1.571, -1.322, 1.571, -0.6141, 0.8626, -0.6141, 0.1545, -1.322, 0.8626, -1.322, 0.8626, -0.6141, 0.1545, -0.6141, -0.5536, -1.322, 0.1545, -1.322, 0.1545, -0.6141, -0.5536, -0.6141, -1.262, -1.322, -0.5536, -1.322, -0.5536, -0.6141, -1.262, -0.6141, -1.97, -1.322, -1.262, -1.322, -1.262, -0.6141, -1.97, -0.6141, -1.97, -0.6141, -1.262, -0.6141, -1.262, 0.09401, -1.97, 0.09401, -1.262, -0.6141, -0.5536, -0.6141, -0.5536, 0.09401, -1.262, 0.09401, -0.5536, -0.6141, 0.1545, -0.6141, 0.1545, 0.09401, -0.5536, 0.09401, 0.1545, -0.6141, 0.8626, -0.6141, 0.8626, 0.09401, 0.1545, 0.09401, 0.8626, -0.6141, 1.571, -0.6141, 1.571, 0.09401, 0.8626, 0.09401, 1.571, -0.6141, 2.279, -0.6141, 2.279, 0.09401, 1.571, 0.09401, 2.279, -0.6141, 2.987, -0.6141, 2.987, 0.09401, 2.279, 0.09401, 2.279, 0.09401, 2.987, 0.09401, 2.987, 0.8021, 2.279, 0.8021, 1.571, 0.09401, 2.279, 0.09401, 2.279, 0.8021, 1.571, 0.8021, 0.8626, 0.09401, 1.571, 0.09401, 1.571, 0.8021, 0.8626, 0.8021, 0.1545, 0.09401, 0.8626, 0.09401, 0.8626, 0.8021, 0.1545, 0.8021, -0.5536, 0.09401, 0.1545, 0.09401, 0.1545, 0.8021, -0.5536, 0.8021, -1.262, 0.09401, -0.5536, 0.09401, -0.5536, 0.8021, -1.262, 0.8021, -1.97, 0.09401, -1.262, 0.09401, -1.262, 0.8021, -1.97, 0.8021, -1.97, 0.8021, -1.262, 0.8021, -1.262, 1.51, -1.97, 1.51, -1.262, 0.8021, -0.5536, 0.8021, -0.5536, 1.51, -1.262, 1.51, -0.5536, 0.8021, 0.1545, 0.8021, 0.1545, 1.51, -0.5536, 1.51, 0.1545, 0.8021, 0.8626, 0.8021, 0.8626, 1.51, 0.1545, 1.51, 0.8626, 0.8021, 1.571, 0.8021, 1.571, 1.51, 0.8626, 1.51, 1.571, 0.8021, 2.279, 0.8021, 2.279, 1.51, 1.571, 1.51, 2.279, 0.8021, 2.987, 0.8021, 2.987, 1.51, 2.279, 1.51, 2.279, 1.51, 2.987, 1.51, 2.987, 2.218, 2.279, 2.218, 1.571, 1.51, 2.279, 1.51, 2.279, 2.218, 1.571, 2.218, 0.8626, 1.51, 1.571, 1.51, 1.571, 2.218, 0.8626, 2.218, 0.1545, 1.51, 0.8626, 1.51, 0.8626, 2.218, 0.1545, 2.218, -0.5536, 1.51, 0.1545, 1.51, 0.1545, 2.218, -0.5536, 2.218, -1.262, 1.51, -0.5536, 1.51, -0.5536, 2.218, -1.262, 2.218, -1.97, 1.51, -1.262, 1.51, -1.262, 2.218, -1.97, 2.218, -1.97, 2.218, -1.262, 2.218, -1.262, 2.926, -1.97, 2.926, -1.262, 2.218, -0.5536, 2.218, -0.5536, 2.926, -1.262, 2.926, -0.5536, 2.218, 0.1545, 2.218, 0.1545, 2.926, -0.5536, 2.926, 0.1545, 2.218, 0.8626, 2.218, 0.8626, 2.926, 0.1545, 2.926, 0.8626, 2.218, 1.571, 2.218, 1.571, 2.926, 0.8626, 2.926, 1.571, 2.218, 2.279, 2.218, 2.279, 2.926, 1.571, 2.926, 2.279, 2.218, 2.987, 2.218, 2.987, 2.926, 2.279, 2.926])
me_grid_002.materials.append(mat_material_005)
me_grid_002.use_remesh_preserve_volume = False
me_grid_002.use_remesh_preserve_attributes = False
me_grid_002.use_mirror_vertex_groups = False
me_grid_002.update()

# ---- objects
ob_casresmedkit_007 = bpy.data.objects.new('CasResMedKit.007', me_cube_011)
ob_casresmedkit_006 = bpy.data.objects.new('CasResMedKit.006', me_cube_010)
ob_casresmedkit_005 = bpy.data.objects.new('CasResMedKit.005', me_cube_009)
ob_casresmedkit_004 = bpy.data.objects.new('CasResMedKit.004', me_cube_008)
ob_casresmedkit_003 = bpy.data.objects.new('CasResMedKit.003', me_cube_007)
ob_casresmedkit_002 = bpy.data.objects.new('CasResMedKit.002', me_cube_006)
ob_casresmedkit_001 = bpy.data.objects.new('CasResMedKit.001', me_cube_000)
ob_casresknight = bpy.data.objects.new('CasResKnight', me_cube_004)
ob_casresknight_001 = bpy.data.objects.new('CasResKnight.001', me_cube_003)
ob_casresmedkit = bpy.data.objects.new('CasResMedKit', me_cube_005)
ob_lamp_002 = bpy.data.objects.new('Lamp.002', light_lamp)
ob_lamp_001 = bpy.data.objects.new('Lamp.001', light_spot_001)
ob_cube_001 = bpy.data.objects.new('Cube.001', me_cube_012)
ob_circle_019 = bpy.data.objects.new('Circle.019', me_circle)
ob_circle_018 = bpy.data.objects.new('Circle.018', me_circle)
ob_circle_017 = bpy.data.objects.new('Circle.017', me_circle)
ob_circle_016 = bpy.data.objects.new('Circle.016', me_circle)
ob_circle_015 = bpy.data.objects.new('Circle.015', me_circle)
ob_circle_014 = bpy.data.objects.new('Circle.014', me_circle)
ob_circle_013 = bpy.data.objects.new('Circle.013', me_circle)
ob_circle_012 = bpy.data.objects.new('Circle.012', me_circle)
ob_circle_011 = bpy.data.objects.new('Circle.011', me_circle)
ob_circle_010 = bpy.data.objects.new('Circle.010', me_circle)
ob_circle_009 = bpy.data.objects.new('Circle.009', me_circle)
ob_circle_008 = bpy.data.objects.new('Circle.008', me_circle)
ob_circle_007 = bpy.data.objects.new('Circle.007', me_circle)
ob_circle_006 = bpy.data.objects.new('Circle.006', me_circle)
ob_circle_005 = bpy.data.objects.new('Circle.005', me_circle)
ob_circle_004 = bpy.data.objects.new('Circle.004', me_circle)
ob_circle_003 = bpy.data.objects.new('Circle.003', me_circle)
ob_circle_002 = bpy.data.objects.new('Circle.002', me_circle)
ob_circle_001 = bpy.data.objects.new('Circle.001', me_circle)
ob_circle = bpy.data.objects.new('Circle', me_circle)
ob_cube = bpy.data.objects.new('Cube', me_cube_002)
ob_cube_004 = bpy.data.objects.new('Cube.004', me_cube_002)
ob_plane_001 = bpy.data.objects.new('Plane.001', me_plane_001)
ob_plane = bpy.data.objects.new('Plane', me_plane)
ob_grid_002 = bpy.data.objects.new('Grid.002', me_grid_001)
ob_grid_001 = bpy.data.objects.new('Grid.001', me_grid_001)
ob_grid = bpy.data.objects.new('Grid', me_grid_002)
ob_camera = bpy.data.objects.new('Camera', cam_camera)

# ---- transforms, parenting, visibility, modifiers, constraints
ob_casresmedkit_007.location = (34.87, -2.377, -4.491)
ob_casresmedkit_007.lineart.crease_threshold = 0.0
ob_casresmedkit_006.location = (28.66, 3.038, -4.491)
ob_casresmedkit_006.lineart.crease_threshold = 0.0
ob_casresmedkit_005.location = (27.8, -2.84, -4.491)
ob_casresmedkit_005.lineart.crease_threshold = 0.0
ob_casresmedkit_004.location = (23.18, 2.708, -4.491)
ob_casresmedkit_004.lineart.crease_threshold = 0.0
ob_casresmedkit_003.location = (20.34, -0.06604, -4.491)
ob_casresmedkit_003.lineart.crease_threshold = 0.0
ob_casresmedkit_002.location = (13.21, -4.623, -4.491)
ob_casresmedkit_002.lineart.crease_threshold = 0.0
ob_casresmedkit_001.location = (9.84, 4.095, -4.491)
ob_casresmedkit_001.lineart.crease_threshold = 0.0
ob_casresknight.location = (-6.208, -4.623, -4.491)
ob_casresknight.lineart.crease_threshold = 0.0
ob_casresknight_001.location = (-6.406, 4.491, -4.491)
ob_casresknight_001.lineart.crease_threshold = 0.0
ob_casresmedkit.location = (0.0, 0.0, -4.491)
ob_casresmedkit.lineart.crease_threshold = 0.0
ob_lamp_002.location = (-39.19, 25.09, 11.6)
ob_lamp_002.rotation_euler = (-0.9599, -1.12e-16, 1.047)
ob_lamp_002.scale = (15.6, 15.6, 15.6)
ob_lamp_002.lock_rotations_4d = False
ob_lamp_002.empty_display_type = 'ARROWS'
ob_lamp_002.lineart.crease_threshold = 0.0
ob_lamp_001.location = (37.33, 9.639, 18.8)
ob_lamp_001.rotation_euler = (0.6503, 0.05522, 1.866)
ob_lamp_001.scale = (15.6, 15.6, 15.6)
ob_lamp_001.lock_rotations_4d = False
ob_lamp_001.empty_display_type = 'ARROWS'
ob_lamp_001.color = (0.0, 0.0, 0.0, 0.0)
ob_lamp_001.lineart.crease_threshold = 0.0
ob_cube_001.location = (0.2195, -4.465, 1.578)
ob_cube_001.scale = (15.6, 15.6, 15.6)
ob_cube_001.lock_rotations_4d = False
ob_cube_001.empty_display_type = 'ARROWS'
ob_cube_001.lineart.crease_threshold = 0.0
_m = ob_cube_001.modifiers.new('Mirror', 'MIRROR')
_m.use_clip = True
_m = ob_cube_001.modifiers.new('Subsurf', 'SUBSURF')
_m.uv_smooth = 'PRESERVE_CORNERS'
_m.quality = 2
_m.show_only_control_edges = False
_m = ob_cube_001.modifiers.new('Auto Smooth', 'NODES')
_m.node_group = ng_auto_smooth
_gi = [s.identifier for s in ng_auto_smooth.interface.items_tree if s.item_type == 'SOCKET' and s.in_out == 'INPUT']
_m[_gi[1]] = 0.5236  # Angle
ob_circle_019.location = (-21.47, -7.41, -1.892)
ob_circle_019.scale = (15.6, 15.6, 15.6)
ob_circle_019.lock_rotations_4d = False
ob_circle_019.empty_display_type = 'ARROWS'
ob_circle_019.lineart.crease_threshold = 0.0
ob_circle_018.location = (-21.47, 7.445, -1.892)
ob_circle_018.scale = (15.6, 15.6, 15.6)
ob_circle_018.lock_rotations_4d = False
ob_circle_018.empty_display_type = 'ARROWS'
ob_circle_018.lineart.crease_threshold = 0.0
ob_circle_017.location = (-17.1, 7.445, -0.9925)
ob_circle_017.scale = (15.6, 15.6, 15.6)
ob_circle_017.lock_rotations_4d = False
ob_circle_017.empty_display_type = 'ARROWS'
ob_circle_017.lineart.crease_threshold = 0.0
ob_circle_016.location = (-17.1, -7.41, -0.9925)
ob_circle_016.scale = (15.6, 15.6, 15.6)
ob_circle_016.lock_rotations_4d = False
ob_circle_016.empty_display_type = 'ARROWS'
ob_circle_016.lineart.crease_threshold = 0.0
ob_circle_015.location = (-12.34, -7.41, 0.4214)
ob_circle_015.scale = (15.6, 15.6, 15.6)
ob_circle_015.lock_rotations_4d = False
ob_circle_015.empty_display_type = 'ARROWS'
ob_circle_015.lineart.crease_threshold = 0.0
ob_circle_014.location = (-12.34, 7.445, 0.4214)
ob_circle_014.scale = (15.6, 15.6, 15.6)
ob_circle_014.lock_rotations_4d = False
ob_circle_014.empty_display_type = 'ARROWS'
ob_circle_014.lineart.crease_threshold = 0.0
ob_circle_013.location = (17.99, 7.445, -1.25)
ob_circle_013.scale = (15.6, 15.6, 15.6)
ob_circle_013.lock_rotations_4d = False
ob_circle_013.empty_display_type = 'ARROWS'
ob_circle_013.lineart.crease_threshold = 0.0
ob_circle_012.location = (17.99, -7.41, -1.25)
ob_circle_012.scale = (15.6, 15.6, 15.6)
ob_circle_012.lock_rotations_4d = False
ob_circle_012.empty_display_type = 'ARROWS'
ob_circle_012.lineart.crease_threshold = 0.0
ob_circle_011.location = (13.11, -7.41, 0.1643)
ob_circle_011.scale = (15.6, 15.6, 15.6)
ob_circle_011.lock_rotations_4d = False
ob_circle_011.empty_display_type = 'ARROWS'
ob_circle_011.lineart.crease_threshold = 0.0
ob_circle_010.location = (13.11, 7.445, 0.1643)
ob_circle_010.scale = (15.6, 15.6, 15.6)
ob_circle_010.lock_rotations_4d = False
ob_circle_010.empty_display_type = 'ARROWS'
ob_circle_010.lineart.crease_threshold = 0.0
ob_circle_009.location = (4.755, 7.445, 1.578)
ob_circle_009.scale = (15.6, 15.6, 15.6)
ob_circle_009.lock_rotations_4d = False
ob_circle_009.empty_display_type = 'ARROWS'
ob_circle_009.lineart.crease_threshold = 0.0
ob_circle_008.location = (4.755, -7.41, 1.578)
ob_circle_008.scale = (15.6, 15.6, 15.6)
ob_circle_008.lock_rotations_4d = False
ob_circle_008.empty_display_type = 'ARROWS'
ob_circle_008.lineart.crease_threshold = 0.0
ob_circle_007.location = (-3.721, -7.41, 1.578)
ob_circle_007.scale = (15.6, 15.6, 15.6)
ob_circle_007.lock_rotations_4d = False
ob_circle_007.empty_display_type = 'ARROWS'
ob_circle_007.lineart.crease_threshold = 0.0
ob_circle_006.location = (-3.721, 7.445, 1.578)
ob_circle_006.scale = (15.6, 15.6, 15.6)
ob_circle_006.lock_rotations_4d = False
ob_circle_006.empty_display_type = 'ARROWS'
ob_circle_006.lineart.crease_threshold = 0.0
ob_circle_005.location = (0.9592, 7.445, 1.578)
ob_circle_005.scale = (15.6, 15.6, 15.6)
ob_circle_005.lock_rotations_4d = False
ob_circle_005.empty_display_type = 'ARROWS'
ob_circle_005.lineart.crease_threshold = 0.0
ob_circle_004.location = (0.9592, -7.41, 1.578)
ob_circle_004.scale = (15.6, 15.6, 15.6)
ob_circle_004.lock_rotations_4d = False
ob_circle_004.empty_display_type = 'ARROWS'
ob_circle_004.lineart.crease_threshold = 0.0
ob_circle_003.location = (8.759, 7.445, 1.578)
ob_circle_003.scale = (15.6, 15.6, 15.6)
ob_circle_003.lock_rotations_4d = False
ob_circle_003.empty_display_type = 'ARROWS'
ob_circle_003.lineart.crease_threshold = 0.0
ob_circle_002.location = (8.759, -7.41, 1.578)
ob_circle_002.scale = (15.6, 15.6, 15.6)
ob_circle_002.lock_rotations_4d = False
ob_circle_002.empty_display_type = 'ARROWS'
ob_circle_002.lineart.crease_threshold = 0.0
ob_circle_001.location = (-8.401, -7.41, 1.578)
ob_circle_001.scale = (15.6, 15.6, 15.6)
ob_circle_001.lock_rotations_4d = False
ob_circle_001.empty_display_type = 'ARROWS'
ob_circle_001.lineart.crease_threshold = 0.0
ob_circle.location = (-8.401, 7.445, 1.578)
ob_circle.scale = (15.6, 15.6, 15.6)
ob_circle.lock_rotations_4d = False
ob_circle.empty_display_type = 'ARROWS'
ob_circle.lineart.crease_threshold = 0.0
ob_cube.location = (0.2195, 10.36, 1.578)
ob_cube.scale = (15.6, 15.6, 15.6)
ob_cube.lock_rotations_4d = False
ob_cube.empty_display_type = 'ARROWS'
ob_cube.lineart.crease_threshold = 0.0
_m = ob_cube.modifiers.new('Mirror', 'MIRROR')
_m.use_clip = True
_m = ob_cube.modifiers.new('Subsurf', 'SUBSURF')
_m.uv_smooth = 'PRESERVE_CORNERS'
_m.quality = 2
_m.show_only_control_edges = False
_m = ob_cube.modifiers.new('Auto Smooth', 'NODES')
_m.node_group = ng_auto_smooth
_gi = [s.identifier for s in ng_auto_smooth.interface.items_tree if s.item_type == 'SOCKET' and s.in_out == 'INPUT']
_m[_gi[1]] = 0.5236  # Angle
ob_cube_004.location = (0.2195, -4.465, 1.578)
ob_cube_004.scale = (15.6, 15.6, 15.6)
ob_cube_004.lock_rotations_4d = False
ob_cube_004.empty_display_type = 'ARROWS'
ob_cube_004.lineart.crease_threshold = 0.0
_m = ob_cube_004.modifiers.new('Mirror', 'MIRROR')
_m.use_clip = True
_m = ob_cube_004.modifiers.new('Subsurf', 'SUBSURF')
_m.uv_smooth = 'PRESERVE_CORNERS'
_m.quality = 2
_m.show_only_control_edges = False
_m = ob_cube_004.modifiers.new('Auto Smooth', 'NODES')
_m.node_group = ng_auto_smooth
_gi = [s.identifier for s in ng_auto_smooth.interface.items_tree if s.item_type == 'SOCKET' and s.in_out == 'INPUT']
_m[_gi[1]] = 0.5236  # Angle
ob_plane_001.location = (0.2195, -0.01984, -6.846)
ob_plane_001.scale = (15.6, 15.6, 15.6)
ob_plane_001.lock_rotations_4d = False
ob_plane_001.empty_display_type = 'ARROWS'
ob_plane_001.lineart.crease_threshold = 0.0
ob_plane.location = (0.2195, -0.01984, -6.222)
ob_plane.scale = (15.6, 15.6, 15.6)
ob_plane.lock_rotations_4d = False
ob_plane.empty_display_type = 'ARROWS'
ob_plane.lineart.crease_threshold = 0.0
ob_grid_002.location = (40.24, -0.01984, -7.813)
ob_grid_002.rotation_euler = (0.0, -0.0, -3.142)
ob_grid_002.scale = (15.6, 15.6, 15.6)
ob_grid_002.lock_rotations_4d = False
ob_grid_002.empty_display_type = 'ARROWS'
ob_grid_002.lineart.crease_threshold = 0.0
_m = ob_grid_002.modifiers.new('Subsurf', 'SUBSURF')
_m.uv_smooth = 'PRESERVE_CORNERS'
_m.quality = 2
_m.subdivision_type = 'SIMPLE'
_m.show_only_control_edges = False
_m = ob_grid_002.modifiers.new('Displace', 'DISPLACE')
_m.strength = 0.3
ob_grid_001.location = (-40.88, -0.01984, -7.813)
ob_grid_001.scale = (15.6, 15.6, 15.6)
ob_grid_001.lock_rotations_4d = False
ob_grid_001.empty_display_type = 'ARROWS'
ob_grid_001.lineart.crease_threshold = 0.0
_m = ob_grid_001.modifiers.new('Subsurf', 'SUBSURF')
_m.uv_smooth = 'PRESERVE_CORNERS'
_m.quality = 2
_m.subdivision_type = 'SIMPLE'
_m.show_only_control_edges = False
_m = ob_grid_001.modifiers.new('Displace', 'DISPLACE')
_m.strength = 0.3
ob_grid.location = (0.2195, -0.01984, -12.46)
ob_grid.scale = (15.6, 15.6, 15.6)
ob_grid.lock_rotations_4d = False
ob_grid.empty_display_type = 'ARROWS'
ob_grid.lineart.crease_threshold = 0.0
ob_camera.location = (-1.644, -28.15, 2.431)
ob_camera.rotation_euler = (1.346, 0.003405, -0.9183)
ob_camera.scale = (15.6, 15.6, 15.6)
ob_camera.lock_rotations_4d = False
ob_camera.empty_display_type = 'ARROWS'
ob_camera.color = (0.0, 0.0, 0.0, 0.0)
ob_camera.display_type = 'WIRE'
ob_camera.lineart.crease_threshold = 0.0

# ---- collection membership
col_collection_1.objects.link(ob_casresmedkit_007)
col_collection_1.objects.link(ob_casresmedkit_006)
col_collection_1.objects.link(ob_casresmedkit_005)
col_collection_1.objects.link(ob_casresmedkit_004)
col_collection_1.objects.link(ob_casresmedkit_003)
col_collection_1.objects.link(ob_casresmedkit_002)
col_collection_1.objects.link(ob_casresmedkit_001)
col_collection_1.objects.link(ob_casresknight)
col_collection_1.objects.link(ob_casresknight_001)
col_collection_1.objects.link(ob_casresmedkit)
col_collection_1.objects.link(ob_lamp_002)
col_collection_1.objects.link(ob_lamp_001)
col_collection_1.objects.link(ob_cube_001)
col_collection_1.objects.link(ob_circle_019)
col_collection_1.objects.link(ob_circle_018)
col_collection_1.objects.link(ob_circle_017)
col_collection_1.objects.link(ob_circle_016)
col_collection_1.objects.link(ob_circle_015)
col_collection_1.objects.link(ob_circle_014)
col_collection_1.objects.link(ob_circle_013)
col_collection_1.objects.link(ob_circle_012)
col_collection_1.objects.link(ob_circle_011)
col_collection_1.objects.link(ob_circle_010)
col_collection_1.objects.link(ob_circle_009)
col_collection_1.objects.link(ob_circle_008)
col_collection_1.objects.link(ob_circle_007)
col_collection_1.objects.link(ob_circle_006)
col_collection_1.objects.link(ob_circle_005)
col_collection_1.objects.link(ob_circle_004)
col_collection_1.objects.link(ob_circle_003)
col_collection_1.objects.link(ob_circle_002)
col_collection_1.objects.link(ob_circle_001)
col_collection_1.objects.link(ob_circle)
col_collection_1.objects.link(ob_cube)
col_collection_1.objects.link(ob_cube_004)
col_collection_1.objects.link(ob_plane_001)
col_collection_1.objects.link(ob_plane)
col_collection_1.objects.link(ob_grid_002)
col_collection_1.objects.link(ob_grid_001)
col_collection_1.objects.link(ob_grid)
col_collection_1.objects.link(ob_camera)

# ---- scene / render settings (as saved in the file)
scene.camera = ob_camera
scene.frame_start = 1; scene.frame_end = 250; scene.frame_set(1)
scene.render.engine = 'BLENDER_EEVEE_NEXT'
scene.render.image_settings.file_format = 'JPEG'
scene.render.image_settings.color_mode = 'RGB'
scene.render.image_settings.compression = 90
scene.render.resolution_x = 800
scene.render.resolution_y = 600
scene.render.pixel_aspect_x = 100.0
scene.render.pixel_aspect_y = 100.0
scene.render.fps = 25
scene.render.dither_intensity = 0.0
scene.render.use_compositing = False
scene.render.use_sequencer = False
scene.render.bake_margin = 2
scene.render.bake_bias = 0.0
scene.render.use_stamp_time = False
scene.render.use_stamp_date = False
scene.render.use_stamp_frame = False
scene.render.use_stamp_camera = False
scene.render.use_stamp_scene = False
scene.render.use_stamp_filename = False
scene.render.use_stamp_render_time = False
scene.render.stamp_font_size = 0
scene.cycles.use_denoising = False
scene.cycles.samples = 10
scene.cycles.sampling_pattern = 'TABULATED_SOBOL'
scene.cycles.light_sampling_threshold = 0.0
scene.cycles.use_adaptive_sampling = False
scene.cycles.use_light_tree = False
scene.cycles.blur_glossy = 0.0
scene.cycles.volume_bounces = 1
scene.cycles.pixel_filter_type = 'GAUSSIAN'
scene.cycles.sample_clamp_indirect = 0.0
scene.view_settings.view_transform = 'Raw'
bpy.context.view_layer.update()
